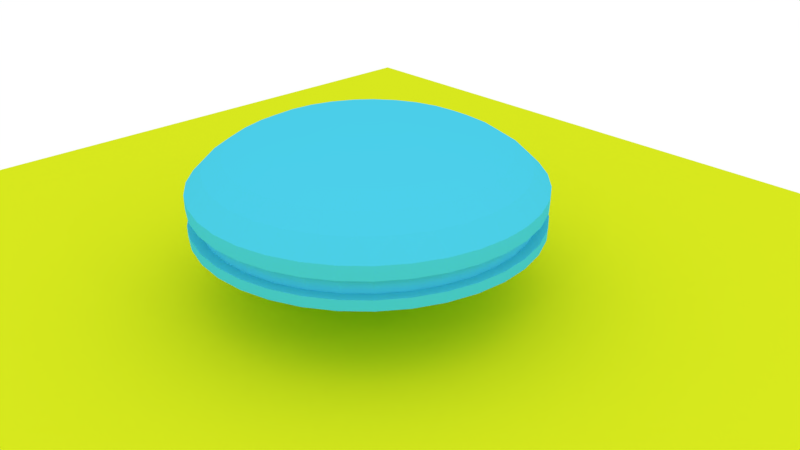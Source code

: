 # Source: clothingModel.blend  (saved by Blender 2.79.0; exported with 4.5.12 LTS)
import bpy
from mathutils import Matrix  # noqa: F401  (used for matrix-valued properties, if any)

bpy.ops.wm.read_factory_settings(use_empty=True)
scene = bpy.context.scene
scene.name = 'Scene'

# ---- collections
col_collection_1 = bpy.data.collections.new('Collection 1'); scene.collection.children.link(col_collection_1)

# ---- materials (node trees are filled in below, after node groups)
mat_material_001 = bpy.data.materials.new('Material.001')
mat_material_001.alpha_threshold = 0.0
mat_material_001.use_transparent_shadow = False
mat_material_001.diffuse_color = (0.06953, 0.6071, 0.8, 1.0)
mat_material_001.roughness = 0.5
mat_material_002 = bpy.data.materials.new('Material.002')
mat_material_002.alpha_threshold = 0.0
mat_material_002.use_transparent_shadow = False
mat_material_002.diffuse_color = (0.6841, 0.8, 0.01289, 1.0)
mat_material_002.roughness = 0.5

# ---- material node trees

# ---- world
world_world = bpy.data.worlds.new('World'); scene.world = world_world
world_world.color = (1.0, 1.0, 1.0)
world_world.use_sun_shadow = False
world_world.sun_shadow_jitter_overblur = 0.0
world_world.cycles.sampling_method = 'MANUAL'

# ---- cameras
cam_camera = bpy.data.cameras.new('Camera')
cam_camera.clip_end = 100.0
cam_camera.lens = 35.0
cam_camera.sensor_width = 32.0
cam_camera.sensor_height = 18.0
cam_camera.ortho_scale = 7.314
cam_camera.dof.focus_distance = 0.0
cam_camera.dof.aperture_fstop = 128.0

# ---- lights
light_point = bpy.data.lights.new('Point', 'POINT')
light_point.transmission_factor = 0.0
light_point.energy = 100.0
light_point.shadow_buffer_clip_start = 0.5
light_point.shadow_soft_size = 0.1
light_point.shadow_maximum_resolution = 0.006
light_point.use_absolute_resolution = True
light_lamp = bpy.data.lights.new('Lamp', 'POINT')
light_lamp.transmission_factor = 0.0
light_lamp.cutoff_distance = 30.0
light_lamp.energy = 100.0
light_lamp.shadow_buffer_clip_start = 1.001
light_lamp.shadow_soft_size = 0.1
light_lamp.shadow_maximum_resolution = 0.006
light_lamp.use_absolute_resolution = True

# ---- meshes
me_model2 = bpy.data.meshes.new('Model2')
me_model2.from_pydata([(-4.342, -24.62, -5.0), (-4.342, 24.62, -5.0), (0.0, 25.0, -5.0), (0.0, 25.0, -3.5), (0.0, -25.0, -5.0), (4.342, 24.62, -5.0), (4.342, 24.62, -3.5), (-8.551, -23.49, -5.0), (-8.551, 23.49, -5.0), (-4.342, 24.62, -3.5), (-12.5, -21.65, -5.0), (-12.5, 21.65, -5.0), (-8.551, 23.49, -3.5), (-16.07, -19.15, -5.0), (-16.07, 19.15, -5.0), (-12.5, 21.65, -3.5), (-19.15, -16.07, -5.0), (-19.15, 16.07, -5.0), (-16.07, 19.15, -3.5), (-21.65, -12.5, -5.0), (-21.65, 12.5, -5.0), (-19.15, 16.07, -3.5), (-23.49, -8.551, -5.0), (-23.49, 8.551, -5.0), (-21.65, 12.5, -3.5), (-24.62, -4.342, -5.0), (-24.62, 4.342, -5.0), (-23.49, 8.551, -3.5), (-25.0, -1.225e-15, -5.0), (-24.62, 4.342, -3.5), (-25.0, -9.491e-16, -3.5), (-24.62, -4.342, -3.5), (-23.49, -8.551, -3.5), (-21.65, -12.5, -3.5), (-19.15, -16.07, -3.5), (-16.07, -19.15, -3.5), (-12.5, -21.65, -3.5), (-8.551, -23.49, -3.5), (-4.342, -24.62, -3.5), (4.342, -24.62, -5.0), (0.0, -25.0, -3.5), (8.551, 23.49, -5.0), (8.551, -23.49, -5.0), (4.342, -24.62, -3.5), (12.5, 21.65, -5.0), (12.5, -21.65, -5.0), (8.551, -23.49, -3.5), (16.07, 19.15, -5.0), (16.07, -19.15, -5.0), (12.5, -21.65, -3.5), (19.15, 16.07, -5.0), (19.15, -16.07, -5.0), (16.07, -19.15, -3.5), (21.65, 12.5, -5.0), (21.65, -12.5, -5.0), (19.15, -16.07, -3.5), (23.49, 8.551, -5.0), (23.49, -8.551, -5.0), (21.65, -12.5, -3.5), (24.62, 4.342, -5.0), (24.62, -4.342, -5.0), (23.49, -8.551, -3.5), (25.0, -1.225e-15, -5.0), (24.62, -4.342, -3.5), (25.0, -9.491e-16, -3.5), (24.62, 4.342, -3.5), (23.49, 8.551, -3.5), (21.65, 12.5, -3.5), (19.15, 16.07, -3.5), (16.07, 19.15, -3.5), (12.5, 21.65, -3.5), (8.551, 23.49, -3.5), (-3.944e-31, -23.5, -3.5), (-4.081, -23.14, -3.5), (8.037, -22.08, -3.5), (4.081, -23.14, -3.5), (11.75, -20.35, -3.5), (15.11, -18.0, -3.5), (18.0, -15.11, -3.5), (20.35, -11.75, -3.5), (22.08, -8.038, -3.5), (23.5, -1.259e-15, -3.5), (23.14, -4.08, -3.5), (23.14, 4.08, -3.5), (20.35, 11.75, -3.5), (22.08, 8.038, -3.5), (18.0, 15.11, -3.5), (15.11, 18.0, -3.5), (11.75, 20.35, -3.5), (8.037, 22.08, -3.5), (4.081, 23.14, -3.5), (0.0, 23.5, -3.5), (-8.037, -22.08, -3.5), (-11.75, -20.35, -3.5), (-15.11, -18.0, -3.5), (-18.0, -15.11, -3.5), (-20.35, -11.75, -3.5), (-23.14, -4.08, -3.5), (-22.08, -8.038, -3.5), (-23.5, -1.259e-15, -3.5), (-22.08, 8.038, -3.5), (-23.14, 4.08, -3.5), (-20.35, 11.75, -3.5), (-18.0, 15.11, -3.5), (-15.11, 18.0, -3.5), (-11.75, 20.35, -3.5), (-8.037, 22.08, -3.5), (-4.081, 23.14, -3.5), (0.0, 23.5, -1.0), (4.081, 23.14, -1.0), (-4.081, 23.14, -1.0), (-8.037, 22.08, -1.0), (-11.75, 20.35, -1.0), (-15.11, 18.0, -1.0), (-18.0, 15.11, -1.0), (-20.35, 11.75, -1.0), (-22.08, 8.038, -1.0), (-23.14, 4.08, -1.0), (-23.5, -7.994e-16, -1.0), (-23.14, -4.08, -1.0), (-22.08, -8.038, -1.0), (-20.35, -11.75, -1.0), (-18.0, -15.11, -1.0), (-15.11, -18.0, -1.0), (-11.75, -20.35, -1.0), (-8.037, -22.08, -1.0), (-4.081, -23.14, -1.0), (3.944e-31, -23.5, -1.0), (4.081, -23.14, -1.0), (8.037, -22.08, -1.0), (11.75, -20.35, -1.0), (15.11, -18.0, -1.0), (18.0, -15.11, -1.0), (20.35, -11.75, -1.0), (22.08, -8.038, -1.0), (23.14, -4.08, -1.0), (23.5, -7.994e-16, -1.0), (23.14, 4.08, -1.0), (22.08, 8.038, -1.0), (20.35, 11.75, -1.0), (18.0, 15.11, -1.0), (15.11, 18.0, -1.0), (11.75, 20.35, -1.0), (8.037, 22.08, -1.0), (0.0, -25.0, -1.0), (-4.342, -24.62, -1.0), (4.342, -24.62, -1.0), (8.551, -23.49, -1.0), (12.5, -21.65, -1.0), (16.07, -19.15, -1.0), (19.15, -16.07, -1.0), (21.65, -12.5, -1.0), (23.49, -8.551, -1.0), (23.49, 8.551, -1.0), (24.62, 4.342, -1.0), (21.65, 12.5, -1.0), (19.15, 16.07, -1.0), (16.07, 19.15, -1.0), (12.5, 21.65, -1.0), (8.551, 23.49, -1.0), (4.342, 24.62, -1.0), (0.0, 25.0, -1.0), (-8.551, -23.49, -1.0), (-12.5, -21.65, -1.0), (-16.07, -19.15, -1.0), (-19.15, -16.07, -1.0), (-21.65, -12.5, -1.0), (-23.49, -8.551, -1.0), (-23.49, 8.551, -1.0), (-24.62, -4.342, -1.0), (-21.65, 12.5, -1.0), (-19.15, 16.07, -1.0), (-16.07, 19.15, -1.0), (-12.5, 21.65, -1.0), (-8.551, 23.49, -1.0), (-4.342, 24.62, -1.0), (3.062e-15, 25.0, 1.0), (4.341, 24.62, 1.0), (-4.341, 24.62, 1.0), (-8.551, 23.49, 1.0), (-12.5, 21.65, 1.0), (-16.07, 19.15, 1.0), (-19.15, 16.07, 1.0), (-21.65, 12.5, 1.0), (-24.62, 4.342, -1.0), (-23.49, 8.551, 1.0), (-25.0, -4.899e-16, -1.0), (-24.62, 4.341, 1.0), (-25.0, 2.939e-15, 1.0), (-24.62, -4.341, 1.0), (-23.49, -8.551, 1.0), (-21.65, -12.5, 1.0), (-19.15, -16.07, 1.0), (-16.07, -19.15, 1.0), (-12.5, -21.65, 1.0), (-8.551, -23.49, 1.0), (-4.341, -24.62, 1.0), (0.0, -25.0, 1.0), (4.341, -24.62, 1.0), (8.551, -23.49, 1.0), (12.5, -21.65, 1.0), (16.07, -19.15, 1.0), (19.15, -16.07, 1.0), (21.65, -12.5, 1.0), (24.62, -4.342, -1.0), (23.49, -8.551, 1.0), (25.0, -4.899e-16, -1.0), (24.62, -4.341, 1.0), (25.0, -3.184e-15, 1.0), (24.62, 4.341, 1.0), (23.49, 8.551, 1.0), (21.65, 12.5, 1.0), (19.15, 16.07, 1.0), (16.07, 19.15, 1.0), (12.5, 21.65, 1.0), (8.551, 23.49, 1.0), (-2.774e-15, -22.65, 3.415), (-4.402, -22.13, 3.49), (4.402, -22.13, 3.49), (1.728e-14, -22.57, 3.486), (8.635, -20.85, 3.49), (12.54, -18.76, 3.49), (15.96, -15.96, 3.49), (18.76, -12.54, 3.49), (20.85, -8.635, 3.49), (22.13, -4.402, 3.49), (22.57, 5.196e-15, 3.49), (22.13, 4.402, 3.49), (20.85, 8.635, 3.49), (18.76, 12.54, 3.49), (15.96, 15.96, 3.49), (12.54, 18.76, 3.49), (8.635, 20.85, 3.49), (4.402, 22.13, 3.49), (0.0, 22.65, 3.415), (0.662, 3.328, 9.846), (0.0, 3.31, 9.853), (0.0, 4.93e-32, 10.0), (-0.662, 3.328, 9.846), (1.299, 3.135, 9.846), (1.885, 2.822, 9.846), (2.4, 2.4, 9.846), (2.822, 1.885, 9.846), (3.135, 1.299, 9.846), (3.328, 0.662, 9.846), (3.394, 1.795e-16, 9.846), (3.328, -0.662, 9.846), (3.135, -1.299, 9.846), (2.822, -1.885, 9.846), (2.4, -2.4, 9.846), (1.885, -2.822, 9.846), (1.299, -3.135, 9.846), (0.662, -3.328, 9.846), (1.065e-15, -3.31, 9.853), (-0.662, -3.328, 9.846), (-1.299, 3.135, 9.846), (-1.885, 2.822, 9.846), (-2.4, 2.4, 9.846), (-2.822, 1.885, 9.846), (-3.135, 1.299, 9.846), (-3.328, 0.662, 9.846), (-3.394, -5.74e-16, 9.846), (-3.328, -0.662, 9.846), (-3.135, -1.299, 9.846), (-2.822, -1.885, 9.846), (-2.4, -2.4, 9.846), (-1.885, -2.822, 9.846), (-1.299, -3.135, 9.846), (0.0, 5.201, 9.649), (-1.323, 6.649, 9.418), (1.323, 6.649, 9.418), (0.0, 6.734, 9.425), (2.594, 6.264, 9.418), (3.767, 5.637, 9.418), (4.794, 4.794, 9.418), (5.637, 3.767, 9.418), (6.264, 2.594, 9.418), (6.649, 1.323, 9.418), (6.78, 3.081e-16, 9.418), (6.649, -1.323, 9.418), (6.264, -2.594, 9.418), (5.637, -3.767, 9.418), (4.794, -4.794, 9.418), (3.767, -5.637, 9.418), (2.594, -6.264, 9.418), (1.323, -6.649, 9.418), (1.673e-15, -5.201, 9.649), (6.359e-15, -19.77, 5.407), (-3.857, -19.39, 5.409), (3.857, -19.39, 5.409), (7.565, -18.26, 5.409), (10.98, -16.44, 5.409), (13.98, -13.98, 5.409), (16.44, -10.98, 5.409), (18.26, -7.565, 5.409), (19.39, -3.857, 5.409), (19.77, 3.671e-16, 5.409), (19.39, 3.857, 5.409), (18.26, 7.565, 5.409), (16.44, 10.98, 5.409), (13.98, 13.98, 5.409), (10.98, 16.44, 5.409), (7.565, 18.26, 5.409), (0.0, 22.57, 3.486), (3.857, 19.39, 5.409), (0.0, 19.77, 5.407), (-4.402, 22.13, 3.49), (3.26, 16.39, 6.849), (0.0, 19.73, 5.429), (-3.857, 19.39, 5.409), (6.346e-15, -19.73, 5.429), (-3.26, -16.39, 6.849), (3.26, -16.39, 6.849), (1.284e-14, -16.77, 6.825), (6.395, -15.44, 6.849), (9.284, -13.89, 6.849), (11.82, -11.82, 6.849), (13.89, -9.284, 6.849), (15.44, -6.395, 6.849), (16.39, -3.26, 6.849), (16.71, 4.443e-16, 6.849), (16.39, 3.26, 6.849), (15.44, 6.395, 6.849), (13.89, 9.284, 6.849), (11.82, 11.82, 6.849), (9.284, 13.89, 6.849), (6.395, 15.44, 6.849), (0.0, 16.77, 6.825), (5.143e-15, -15.99, 7.12), (-2.629, -13.22, 7.928), (2.629, -13.22, 7.928), (4.381e-15, -13.62, 7.886), (5.156, -12.45, 7.928), (7.486, -11.2, 7.928), (9.528, -9.528, 7.928), (11.2, -7.486, 7.928), (12.45, -5.156, 7.928), (13.22, -2.629, 7.928), (13.47, 4.444e-16, 7.928), (13.22, 2.629, 7.928), (12.45, 5.156, 7.928), (11.2, 7.486, 7.928), (9.528, 9.528, 7.928), (7.486, 11.2, 7.928), (5.156, 12.45, 7.928), (2.629, 13.22, 7.928), (0.0, 15.99, 7.12), (-3.26, 16.39, 6.849), (0.0, 13.62, 7.886), (3.545e-15, -11.02, 8.563), (-1.979, -9.95, 8.765), (1.979, -9.95, 8.765), (3.269e-15, -10.16, 8.76), (3.882, -9.373, 8.765), (5.636, -8.435, 8.765), (7.173, -7.173, 8.765), (8.435, -5.636, 8.765), (9.373, -3.882, 8.765), (9.95, -1.979, 8.765), (10.14, 3.942e-16, 8.765), (9.95, 1.979, 8.765), (9.373, 3.882, 8.765), (8.435, 5.636, 8.765), (7.173, 7.173, 8.765), (5.636, 8.435, 8.765), (3.882, 9.373, 8.765), (1.979, 9.95, 8.765), (0.0, 11.02, 8.563), (-2.629, 13.22, 7.928), (0.0, 10.16, 8.76), (2.166e-15, -6.734, 9.425), (-1.323, -6.649, 9.418), (-1.979, 9.95, 8.765), (-8.635, 20.85, 3.49), (-12.54, 18.76, 3.49), (-15.96, 15.96, 3.49), (-18.76, 12.54, 3.49), (-20.85, 8.635, 3.49), (-22.13, 4.402, 3.49), (-22.57, 1.858e-16, 3.49), (-22.13, -4.402, 3.49), (-20.85, -8.635, 3.49), (-18.76, -12.54, 3.49), (-15.96, -15.96, 3.49), (-12.54, -18.76, 3.49), (-8.635, -20.85, 3.49), (-7.565, 18.26, 5.409), (-10.98, 16.44, 5.409), (-13.98, 13.98, 5.409), (-16.44, 10.98, 5.409), (-18.26, 7.565, 5.409), (-19.39, 3.857, 5.409), (-19.77, -4.023e-15, 5.409), (-19.39, -3.857, 5.409), (-18.26, -7.565, 5.409), (-16.44, -10.98, 5.409), (-13.98, -13.98, 5.409), (-10.98, -16.44, 5.409), (-7.565, -18.26, 5.409), (-6.395, 15.44, 6.849), (-9.284, 13.89, 6.849), (-11.82, 11.82, 6.849), (-13.89, 9.284, 6.849), (-15.44, 6.395, 6.849), (-16.39, 3.26, 6.849), (-16.71, -3.266e-15, 6.849), (-16.39, -3.26, 6.849), (-15.44, -6.395, 6.849), (-13.89, -9.284, 6.849), (-11.82, -11.82, 6.849), (-9.284, -13.89, 6.849), (-6.395, -15.44, 6.849), (-5.156, 12.45, 7.928), (-7.486, 11.2, 7.928), (-9.528, 9.528, 7.928), (-11.2, 7.486, 7.928), (-12.45, 5.156, 7.928), (-13.22, 2.629, 7.928), (-13.47, -2.547e-15, 7.928), (-13.22, -2.629, 7.928), (-12.45, -5.156, 7.928), (-11.2, -7.486, 7.928), (-9.528, -9.528, 7.928), (-7.486, -11.2, 7.928), (-5.156, -12.45, 7.928), (-3.882, 9.373, 8.765), (-5.636, 8.435, 8.765), (-7.173, 7.173, 8.765), (-8.435, 5.636, 8.765), (-9.373, 3.882, 8.765), (-9.95, 1.979, 8.765), (-10.14, -1.858e-15, 8.765), (-9.95, -1.979, 8.765), (-9.373, -3.882, 8.765), (-8.435, -5.636, 8.765), (-7.173, -7.173, 8.765), (-5.636, -8.435, 8.765), (-3.882, -9.373, 8.765), (-2.594, 6.264, 9.418), (-3.767, 5.637, 9.418), (-4.794, 4.794, 9.418), (-5.637, 3.767, 9.418), (-6.264, 2.594, 9.418), (-6.649, 1.323, 9.418), (-6.78, -1.197e-15, 9.418), (-6.649, -1.323, 9.418), (-6.264, -2.594, 9.418), (-5.637, -3.767, 9.418), (-4.794, -4.794, 9.418), (-3.767, -5.637, 9.418), (-2.594, -6.264, 9.418)], [], [(0, 1, 2), (3, 2, 1), (4, 0, 2), (5, 4, 2), (6, 5, 2), (3, 6, 2), (7, 8, 1), (9, 1, 8), (0, 7, 1), (9, 3, 1), (10, 11, 8), (12, 8, 11), (7, 10, 8), (9, 8, 12), (13, 14, 11), (15, 11, 14), (10, 13, 11), (12, 11, 15), (16, 17, 14), (18, 14, 17), (13, 16, 14), (15, 14, 18), (19, 20, 17), (21, 17, 20), (16, 19, 17), (18, 17, 21), (22, 23, 20), (24, 20, 23), (19, 22, 20), (21, 20, 24), (25, 26, 23), (27, 23, 26), (22, 25, 23), (24, 23, 27), (25, 28, 26), (29, 26, 28), (27, 26, 29), (30, 28, 25), (29, 28, 30), (31, 25, 22), (30, 25, 31), (32, 22, 19), (31, 22, 32), (33, 19, 16), (32, 19, 33), (34, 16, 13), (33, 16, 34), (35, 13, 10), (34, 13, 35), (36, 10, 7), (35, 10, 36), (37, 7, 0), (36, 7, 37), (38, 0, 4), (37, 0, 38), (5, 39, 4), (40, 4, 39), (38, 4, 40), (41, 42, 39), (43, 39, 42), (5, 41, 39), (43, 40, 39), (44, 45, 42), (46, 42, 45), (41, 44, 42), (46, 43, 42), (47, 48, 45), (49, 45, 48), (44, 47, 45), (49, 46, 45), (50, 51, 48), (52, 48, 51), (47, 50, 48), (52, 49, 48), (53, 54, 51), (55, 51, 54), (50, 53, 51), (55, 52, 51), (56, 57, 54), (58, 54, 57), (53, 56, 54), (58, 55, 54), (59, 60, 57), (61, 57, 60), (56, 59, 57), (61, 58, 57), (59, 62, 60), (63, 60, 62), (63, 61, 60), (64, 62, 59), (64, 63, 62), (65, 59, 56), (65, 64, 59), (66, 56, 53), (66, 65, 56), (67, 53, 50), (67, 66, 53), (68, 50, 47), (68, 67, 50), (69, 47, 44), (69, 68, 47), (70, 44, 41), (70, 69, 44), (71, 41, 5), (71, 70, 41), (6, 71, 5), (72, 40, 43), (73, 38, 40), (72, 73, 40), (74, 43, 46), (75, 72, 43), (74, 75, 43), (76, 46, 49), (76, 74, 46), (77, 49, 52), (77, 76, 49), (78, 52, 55), (78, 77, 52), (79, 55, 58), (79, 78, 55), (80, 58, 61), (80, 79, 58), (81, 61, 63), (82, 80, 61), (81, 82, 61), (65, 63, 64), (66, 63, 65), (81, 63, 66), (83, 66, 67), (83, 81, 66), (84, 67, 68), (85, 83, 67), (84, 85, 67), (86, 68, 69), (86, 84, 68), (87, 69, 70), (87, 86, 69), (88, 70, 71), (88, 87, 70), (89, 71, 6), (89, 88, 71), (90, 6, 3), (90, 89, 6), (91, 3, 9), (90, 3, 91), (92, 37, 38), (73, 92, 38), (93, 36, 37), (92, 93, 37), (94, 35, 36), (93, 94, 36), (95, 34, 35), (94, 95, 35), (96, 33, 34), (95, 96, 34), (97, 32, 33), (98, 97, 33), (96, 98, 33), (29, 31, 32), (99, 29, 32), (97, 99, 32), (29, 30, 31), (99, 27, 29), (100, 24, 27), (101, 100, 27), (99, 101, 27), (102, 21, 24), (100, 102, 24), (103, 18, 21), (102, 103, 21), (104, 15, 18), (103, 104, 18), (105, 12, 15), (104, 105, 15), (106, 9, 12), (105, 106, 12), (107, 91, 9), (106, 107, 9), (108, 91, 107), (109, 90, 91), (108, 109, 91), (110, 107, 106), (110, 108, 107), (111, 106, 105), (110, 106, 111), (112, 105, 104), (111, 105, 112), (113, 104, 103), (112, 104, 113), (114, 103, 102), (113, 103, 114), (115, 102, 100), (114, 102, 115), (116, 100, 101), (115, 100, 116), (117, 101, 99), (116, 101, 117), (118, 99, 97), (117, 99, 118), (119, 97, 98), (118, 97, 119), (120, 98, 96), (119, 98, 120), (121, 96, 95), (120, 96, 121), (122, 95, 94), (121, 95, 122), (123, 94, 93), (122, 94, 123), (124, 93, 92), (123, 93, 124), (125, 92, 73), (124, 92, 125), (126, 73, 72), (125, 73, 126), (127, 72, 75), (126, 72, 127), (128, 75, 74), (128, 127, 75), (129, 74, 76), (129, 128, 74), (130, 76, 77), (130, 129, 76), (131, 77, 78), (131, 130, 77), (132, 78, 79), (132, 131, 78), (133, 79, 80), (133, 132, 79), (134, 80, 82), (134, 133, 80), (135, 82, 81), (135, 134, 82), (136, 81, 83), (136, 135, 81), (137, 83, 85), (137, 136, 83), (138, 85, 84), (138, 137, 85), (139, 84, 86), (139, 138, 84), (140, 86, 87), (140, 139, 86), (141, 87, 88), (141, 140, 87), (142, 88, 89), (142, 141, 88), (143, 89, 90), (143, 142, 89), (109, 143, 90), (144, 127, 128), (145, 126, 127), (144, 145, 127), (146, 128, 129), (146, 144, 128), (147, 129, 130), (147, 146, 129), (148, 130, 131), (148, 147, 130), (149, 131, 132), (149, 148, 131), (150, 132, 133), (150, 149, 132), (151, 133, 134), (151, 150, 133), (151, 134, 135), (152, 135, 136), (152, 151, 135), (153, 136, 137), (154, 152, 136), (153, 154, 136), (153, 137, 138), (155, 138, 139), (155, 153, 138), (156, 139, 140), (156, 155, 139), (157, 140, 141), (157, 156, 140), (158, 141, 142), (158, 157, 141), (159, 142, 143), (159, 158, 142), (160, 143, 109), (160, 159, 143), (160, 109, 108), (161, 108, 110), (160, 108, 161), (145, 125, 126), (162, 124, 125), (145, 162, 125), (163, 123, 124), (162, 163, 124), (164, 122, 123), (163, 164, 123), (165, 121, 122), (164, 165, 122), (166, 120, 121), (165, 166, 121), (167, 119, 120), (166, 167, 120), (167, 118, 119), (168, 117, 118), (169, 168, 118), (167, 169, 118), (170, 116, 117), (168, 170, 117), (170, 115, 116), (171, 114, 115), (170, 171, 115), (172, 113, 114), (171, 172, 114), (173, 112, 113), (172, 173, 113), (174, 111, 112), (173, 174, 112), (175, 110, 111), (174, 175, 111), (175, 161, 110), (176, 161, 175), (177, 160, 161), (176, 177, 161), (178, 175, 174), (178, 176, 175), (179, 174, 173), (179, 178, 174), (180, 173, 172), (180, 179, 173), (181, 172, 171), (181, 180, 172), (182, 171, 170), (182, 181, 171), (183, 170, 168), (183, 182, 170), (169, 184, 168), (185, 168, 184), (185, 183, 168), (169, 186, 184), (187, 184, 186), (187, 185, 184), (188, 186, 169), (188, 187, 186), (189, 169, 167), (189, 188, 169), (190, 167, 166), (190, 189, 167), (191, 166, 165), (191, 190, 166), (192, 165, 164), (192, 191, 165), (193, 164, 163), (193, 192, 164), (194, 163, 162), (194, 193, 163), (195, 162, 145), (195, 194, 162), (196, 145, 144), (196, 195, 145), (197, 144, 146), (196, 144, 197), (198, 146, 147), (198, 197, 146), (199, 147, 148), (199, 198, 147), (200, 148, 149), (200, 199, 148), (201, 149, 150), (201, 200, 149), (202, 150, 151), (202, 201, 150), (203, 151, 152), (203, 202, 151), (154, 204, 152), (205, 152, 204), (205, 203, 152), (154, 206, 204), (207, 204, 206), (207, 205, 204), (208, 206, 154), (208, 207, 206), (209, 154, 153), (209, 208, 154), (210, 153, 155), (210, 209, 153), (211, 155, 156), (211, 210, 155), (212, 156, 157), (212, 211, 156), (213, 157, 158), (213, 212, 157), (214, 158, 159), (214, 213, 158), (215, 159, 160), (215, 214, 159), (177, 215, 160), (216, 197, 198), (217, 197, 216), (217, 196, 197), (218, 198, 199), (219, 216, 198), (218, 219, 198), (220, 199, 200), (220, 218, 199), (221, 200, 201), (221, 220, 200), (222, 201, 202), (222, 221, 201), (223, 202, 203), (223, 222, 202), (224, 203, 205), (224, 223, 203), (225, 205, 207), (225, 224, 205), (225, 207, 208), (226, 208, 209), (226, 225, 208), (227, 209, 210), (227, 226, 209), (228, 210, 211), (228, 227, 210), (229, 211, 212), (229, 228, 211), (230, 212, 213), (230, 229, 212), (231, 213, 214), (231, 230, 213), (232, 214, 215), (232, 231, 214), (233, 215, 177), (233, 232, 215), (233, 177, 176), (234, 233, 176), (178, 234, 176), (235, 236, 237), (238, 237, 236), (239, 235, 237), (240, 239, 237), (241, 240, 237), (242, 241, 237), (243, 242, 237), (244, 243, 237), (245, 244, 237), (246, 245, 237), (247, 246, 237), (248, 247, 237), (249, 248, 237), (250, 249, 237), (251, 250, 237), (252, 251, 237), (253, 252, 237), (254, 253, 237), (255, 237, 238), (256, 237, 255), (257, 237, 256), (258, 237, 257), (259, 237, 258), (260, 237, 259), (261, 237, 260), (262, 237, 261), (263, 237, 262), (264, 237, 263), (265, 237, 264), (266, 237, 265), (267, 237, 266), (254, 237, 267), (268, 236, 235), (269, 236, 268), (238, 236, 269), (270, 235, 239), (270, 271, 235), (268, 235, 271), (272, 239, 240), (270, 239, 272), (273, 240, 241), (272, 240, 273), (274, 241, 242), (273, 241, 274), (275, 242, 243), (274, 242, 275), (276, 243, 244), (275, 243, 276), (277, 244, 245), (276, 244, 277), (278, 245, 246), (277, 245, 278), (279, 246, 247), (278, 246, 279), (280, 247, 248), (279, 247, 280), (281, 248, 249), (280, 248, 281), (282, 249, 250), (281, 249, 282), (283, 250, 251), (282, 250, 283), (284, 251, 252), (283, 251, 284), (285, 252, 253), (284, 252, 285), (286, 285, 253), (254, 286, 253), (217, 216, 219), (287, 219, 218), (288, 219, 287), (288, 217, 219), (289, 218, 220), (289, 287, 218), (290, 220, 221), (290, 289, 220), (291, 221, 222), (291, 290, 221), (292, 222, 223), (292, 291, 222), (293, 223, 224), (293, 292, 223), (294, 224, 225), (294, 293, 224), (295, 225, 226), (295, 294, 225), (296, 226, 227), (296, 295, 226), (297, 227, 228), (297, 296, 227), (298, 228, 229), (298, 297, 228), (299, 229, 230), (299, 298, 229), (300, 230, 231), (300, 299, 230), (301, 231, 232), (301, 300, 231), (302, 232, 233), (302, 301, 232), (234, 303, 233), (304, 233, 303), (304, 302, 233), (178, 303, 234), (304, 303, 305), (306, 305, 303), (306, 303, 178), (307, 304, 305), (307, 305, 308), (309, 308, 305), (309, 305, 306), (310, 287, 289), (311, 287, 310), (311, 288, 287), (312, 289, 290), (313, 310, 289), (312, 313, 289), (314, 290, 291), (314, 312, 290), (315, 291, 292), (315, 314, 291), (316, 292, 293), (316, 315, 292), (317, 293, 294), (317, 316, 293), (318, 294, 295), (318, 317, 294), (319, 295, 296), (319, 318, 295), (320, 296, 297), (320, 319, 296), (321, 297, 298), (321, 320, 297), (322, 298, 299), (322, 321, 298), (323, 299, 300), (323, 322, 299), (324, 300, 301), (324, 323, 300), (325, 301, 302), (325, 324, 301), (326, 302, 304), (326, 325, 302), (307, 326, 304), (327, 307, 308), (309, 327, 308), (311, 310, 313), (328, 313, 312), (329, 313, 328), (329, 311, 313), (330, 312, 314), (331, 328, 312), (330, 331, 312), (332, 314, 315), (332, 330, 314), (333, 315, 316), (333, 332, 315), (334, 316, 317), (334, 333, 316), (335, 317, 318), (335, 334, 317), (336, 318, 319), (336, 335, 318), (337, 319, 320), (337, 336, 319), (338, 320, 321), (338, 337, 320), (339, 321, 322), (339, 338, 321), (340, 322, 323), (340, 339, 322), (341, 323, 324), (341, 340, 323), (342, 324, 325), (342, 341, 324), (343, 325, 326), (343, 342, 325), (344, 326, 307), (344, 343, 326), (345, 307, 327), (345, 344, 307), (345, 327, 346), (347, 346, 327), (347, 327, 309), (348, 345, 346), (347, 348, 346), (329, 328, 331), (349, 331, 330), (350, 331, 349), (350, 329, 331), (351, 330, 332), (352, 349, 330), (351, 352, 330), (353, 332, 333), (353, 351, 332), (354, 333, 334), (354, 353, 333), (355, 334, 335), (355, 354, 334), (356, 335, 336), (356, 355, 335), (357, 336, 337), (357, 356, 336), (358, 337, 338), (358, 357, 337), (359, 338, 339), (359, 358, 338), (360, 339, 340), (360, 359, 339), (361, 340, 341), (361, 360, 340), (362, 341, 342), (362, 361, 341), (363, 342, 343), (363, 362, 342), (364, 343, 344), (364, 363, 343), (365, 344, 345), (365, 364, 344), (366, 345, 348), (366, 365, 345), (366, 348, 367), (368, 367, 348), (368, 348, 347), (369, 366, 367), (368, 369, 367), (350, 349, 352), (370, 352, 351), (371, 352, 370), (371, 350, 352), (285, 351, 353), (285, 370, 351), (284, 353, 354), (284, 285, 353), (283, 354, 355), (283, 284, 354), (282, 355, 356), (282, 283, 355), (281, 356, 357), (281, 282, 356), (280, 357, 358), (280, 281, 357), (279, 358, 359), (279, 280, 358), (278, 359, 360), (278, 279, 359), (277, 360, 361), (277, 278, 360), (276, 361, 362), (276, 277, 361), (275, 362, 363), (275, 276, 362), (274, 363, 364), (274, 275, 363), (273, 364, 365), (273, 274, 364), (272, 365, 366), (272, 273, 365), (270, 366, 369), (270, 272, 366), (270, 369, 271), (372, 271, 369), (372, 369, 368), (269, 268, 271), (269, 271, 372), (286, 370, 285), (254, 370, 286), (254, 371, 370), (306, 178, 179), (373, 179, 180), (373, 306, 179), (374, 180, 181), (374, 373, 180), (375, 181, 182), (375, 374, 181), (376, 182, 183), (376, 375, 182), (377, 183, 185), (377, 376, 183), (378, 185, 187), (378, 377, 185), (378, 187, 188), (379, 188, 189), (379, 378, 188), (380, 189, 190), (380, 379, 189), (381, 190, 191), (381, 380, 190), (382, 191, 192), (382, 381, 191), (383, 192, 193), (383, 382, 192), (384, 193, 194), (384, 383, 193), (385, 194, 195), (385, 384, 194), (217, 195, 196), (217, 385, 195), (309, 306, 373), (386, 373, 374), (386, 309, 373), (387, 374, 375), (387, 386, 374), (388, 375, 376), (388, 387, 375), (389, 376, 377), (389, 388, 376), (390, 377, 378), (390, 389, 377), (391, 378, 379), (391, 390, 378), (392, 379, 380), (392, 391, 379), (393, 380, 381), (393, 392, 380), (394, 381, 382), (394, 393, 381), (395, 382, 383), (395, 394, 382), (396, 383, 384), (396, 395, 383), (397, 384, 385), (397, 396, 384), (398, 385, 217), (398, 397, 385), (288, 398, 217), (347, 309, 386), (399, 386, 387), (399, 347, 386), (400, 387, 388), (400, 399, 387), (401, 388, 389), (401, 400, 388), (402, 389, 390), (402, 401, 389), (403, 390, 391), (403, 402, 390), (404, 391, 392), (404, 403, 391), (405, 392, 393), (405, 404, 392), (406, 393, 394), (406, 405, 393), (407, 394, 395), (407, 406, 394), (408, 395, 396), (408, 407, 395), (409, 396, 397), (409, 408, 396), (410, 397, 398), (410, 409, 397), (411, 398, 288), (411, 410, 398), (311, 411, 288), (368, 347, 399), (412, 399, 400), (412, 368, 399), (413, 400, 401), (413, 412, 400), (414, 401, 402), (414, 413, 401), (415, 402, 403), (415, 414, 402), (416, 403, 404), (416, 415, 403), (417, 404, 405), (417, 416, 404), (418, 405, 406), (418, 417, 405), (419, 406, 407), (419, 418, 406), (420, 407, 408), (420, 419, 407), (421, 408, 409), (421, 420, 408), (422, 409, 410), (422, 421, 409), (423, 410, 411), (423, 422, 410), (424, 411, 311), (424, 423, 411), (329, 424, 311), (372, 368, 412), (425, 412, 413), (425, 372, 412), (426, 413, 414), (426, 425, 413), (427, 414, 415), (427, 426, 414), (428, 415, 416), (428, 427, 415), (429, 416, 417), (429, 428, 416), (430, 417, 418), (430, 429, 417), (431, 418, 419), (431, 430, 418), (432, 419, 420), (432, 431, 419), (433, 420, 421), (433, 432, 420), (434, 421, 422), (434, 433, 421), (435, 422, 423), (435, 434, 422), (436, 423, 424), (436, 435, 423), (437, 424, 329), (437, 436, 424), (350, 437, 329), (269, 372, 425), (438, 425, 426), (438, 269, 425), (439, 426, 427), (439, 438, 426), (440, 427, 428), (440, 439, 427), (441, 428, 429), (441, 440, 428), (442, 429, 430), (442, 441, 429), (443, 430, 431), (443, 442, 430), (444, 431, 432), (444, 443, 431), (445, 432, 433), (445, 444, 432), (446, 433, 434), (446, 445, 433), (447, 434, 435), (447, 446, 434), (448, 435, 436), (448, 447, 435), (449, 436, 437), (449, 448, 436), (450, 437, 350), (450, 449, 437), (371, 450, 350), (238, 269, 438), (255, 438, 439), (255, 238, 438), (256, 439, 440), (256, 255, 439), (257, 440, 441), (257, 256, 440), (258, 441, 442), (258, 257, 441), (259, 442, 443), (259, 258, 442), (260, 443, 444), (260, 259, 443), (261, 444, 445), (261, 260, 444), (262, 445, 446), (262, 261, 445), (263, 446, 447), (263, 262, 446), (264, 447, 448), (264, 263, 447), (265, 448, 449), (265, 264, 448), (266, 449, 450), (266, 265, 449), (267, 450, 371), (267, 266, 450), (254, 267, 371)])
me_model2.materials.append(mat_material_001)
me_model2.use_remesh_preserve_volume = False
me_model2.use_remesh_preserve_attributes = False
me_model2.use_mirror_vertex_groups = False
me_model2.update()
me_plane_001 = bpy.data.meshes.new('Plane.001')
me_plane_001.from_pydata([(-1.0, -1.0, 0.0), (1.0, -1.0, 0.0), (-1.0, 1.0, 0.0), (1.0, 1.0, 0.0), (-1.0, 0.0, 0.0), (0.0, -1.0, 0.0), (1.0, 0.0, 0.0), (0.0, 1.0, 0.0), (0.0, 0.0, 0.0), (-1.0, -0.5, 0.0), (0.5, -1.0, 0.0), (1.0, 0.5, 0.0), (-0.5, 1.0, 0.0), (-1.0, 0.5, 0.0), (-0.5, -1.0, 0.0), (1.0, -0.5, 0.0), (0.5, 1.0, 0.0), (0.0, 0.5, 0.0), (0.0, -0.5, 0.0), (-0.5, 0.0, 0.0), (0.5, 0.0, 0.0), (0.5, -0.5, 0.0), (-0.5, -0.5, 0.0), (-0.5, 0.5, 0.0), (0.5, 0.5, 0.0), (-1.0, -0.75, 0.0), (0.75, -1.0, 0.0), (1.0, 0.75, 0.0), (-0.75, 1.0, 0.0), (-1.0, 0.25, 0.0), (-0.25, -1.0, 0.0), (1.0, -0.25, 0.0), (0.25, 1.0, 0.0), (0.0, 0.75, 0.0), (0.0, -0.25, 0.0), (-0.75, 0.0, 0.0), (0.25, 0.0, 0.0), (-1.0, -0.25, 0.0), (0.25, -1.0, 0.0), (1.0, 0.25, 0.0), (-0.25, 1.0, 0.0), (-1.0, 0.75, 0.0), (-0.75, -1.0, 0.0), (1.0, -0.75, 0.0), (0.75, 1.0, 0.0), (0.0, 0.25, 0.0), (0.0, -0.75, 0.0), (-0.25, 0.0, 0.0), (0.75, 0.0, 0.0), (0.5, -0.25, 0.0), (0.5, -0.75, 0.0), (0.25, -0.5, 0.0), (0.75, -0.5, 0.0), (-0.5, -0.25, 0.0), (-0.5, -0.75, 0.0), (-0.75, -0.5, 0.0), (-0.25, -0.5, 0.0), (-0.5, 0.75, 0.0), (-0.5, 0.25, 0.0), (-0.75, 0.5, 0.0), (-0.25, 0.5, 0.0), (0.5, 0.75, 0.0), (0.5, 0.25, 0.0), (0.25, 0.5, 0.0), (0.75, 0.5, 0.0), (0.75, 0.25, 0.0), (0.25, 0.25, 0.0), (0.25, 0.75, 0.0), (-0.25, 0.25, 0.0), (-0.75, 0.25, 0.0), (-0.75, 0.75, 0.0), (-0.25, -0.75, 0.0), (-0.75, -0.75, 0.0), (-0.75, -0.25, 0.0), (0.75, -0.75, 0.0), (0.25, -0.75, 0.0), (0.25, -0.25, 0.0), (0.75, -0.25, 0.0), (-0.25, -0.25, 0.0), (-0.25, 0.75, 0.0), (0.75, 0.75, 0.0), (-1.0, -0.875, 0.0), (0.875, -1.0, 0.0), (1.0, 0.875, 0.0), (-0.875, 1.0, 0.0), (-1.0, 0.125, 0.0), (-0.125, -1.0, 0.0), (1.0, -0.125, 0.0), (0.125, 1.0, 0.0), (0.0, 0.875, 0.0), (0.0, -0.125, 0.0), (-0.875, 0.0, 0.0), (0.125, 0.0, 0.0), (-1.0, -0.375, 0.0), (0.375, -1.0, 0.0), (1.0, 0.375, 0.0), (-0.375, 1.0, 0.0), (-1.0, 0.625, 0.0), (-0.625, -1.0, 0.0), (1.0, -0.625, 0.0), (0.625, 1.0, 0.0), (0.0, 0.375, 0.0), (0.0, -0.625, 0.0), (-0.375, 0.0, 0.0), (0.625, 0.0, 0.0), (0.5, -0.125, 0.0), (0.5, -0.625, 0.0), (0.125, -0.5, 0.0), (0.625, -0.5, 0.0), (-0.5, -0.125, 0.0), (-0.5, -0.625, 0.0), (-0.875, -0.5, 0.0), (-0.375, -0.5, 0.0), (-0.5, 0.875, 0.0), (-0.5, 0.375, 0.0), (-0.875, 0.5, 0.0), (-0.375, 0.5, 0.0), (0.5, 0.875, 0.0), (0.5, 0.375, 0.0), (0.125, 0.5, 0.0), (0.625, 0.5, 0.0), (-1.0, -0.625, 0.0), (0.625, -1.0, 0.0), (1.0, 0.625, 0.0), (-0.625, 1.0, 0.0), (-1.0, 0.375, 0.0), (-0.375, -1.0, 0.0), (1.0, -0.375, 0.0), (0.375, 1.0, 0.0), (0.0, 0.625, 0.0), (0.0, -0.375, 0.0), (-0.625, 0.0, 0.0), (0.375, 0.0, 0.0), (-1.0, -0.125, 0.0), (0.125, -1.0, 0.0), (1.0, 0.125, 0.0), (-0.125, 1.0, 0.0), (-1.0, 0.875, 0.0), (-0.875, -1.0, 0.0), (1.0, -0.875, 0.0), (0.875, 1.0, 0.0), (0.0, 0.125, 0.0), (0.0, -0.875, 0.0), (-0.125, 0.0, 0.0), (0.875, 0.0, 0.0), (0.5, -0.375, 0.0), (0.5, -0.875, 0.0), (0.375, -0.5, 0.0), (0.875, -0.5, 0.0), (-0.5, -0.375, 0.0), (-0.5, -0.875, 0.0), (-0.625, -0.5, 0.0), (-0.125, -0.5, 0.0), (-0.5, 0.625, 0.0), (-0.5, 0.125, 0.0), (-0.625, 0.5, 0.0), (-0.125, 0.5, 0.0), (0.5, 0.625, 0.0), (0.5, 0.125, 0.0), (0.375, 0.5, 0.0), (0.875, 0.5, 0.0), (0.75, 0.375, 0.0), (0.75, 0.125, 0.0), (0.625, 0.25, 0.0), (0.875, 0.25, 0.0), (0.25, 0.375, 0.0), (0.25, 0.125, 0.0), (0.125, 0.25, 0.0), (0.375, 0.25, 0.0), (0.25, 0.875, 0.0), (0.25, 0.625, 0.0), (0.125, 0.75, 0.0), (0.375, 0.75, 0.0), (-0.25, 0.375, 0.0), (-0.25, 0.125, 0.0), (-0.375, 0.25, 0.0), (-0.125, 0.25, 0.0), (-0.75, 0.375, 0.0), (-0.75, 0.125, 0.0), (-0.875, 0.25, 0.0), (-0.625, 0.25, 0.0), (-0.75, 0.875, 0.0), (-0.75, 0.625, 0.0), (-0.875, 0.75, 0.0), (-0.625, 0.75, 0.0), (-0.25, -0.625, 0.0), (-0.25, -0.875, 0.0), (-0.375, -0.75, 0.0), (-0.125, -0.75, 0.0), (-0.75, -0.625, 0.0), (-0.75, -0.875, 0.0), (-0.875, -0.75, 0.0), (-0.625, -0.75, 0.0), (-0.75, -0.125, 0.0), (-0.75, -0.375, 0.0), (-0.875, -0.25, 0.0), (-0.625, -0.25, 0.0), (0.75, -0.625, 0.0), (0.75, -0.875, 0.0), (0.625, -0.75, 0.0), (0.875, -0.75, 0.0), (0.25, -0.625, 0.0), (0.25, -0.875, 0.0), (0.125, -0.75, 0.0), (0.375, -0.75, 0.0), (0.25, -0.125, 0.0), (0.25, -0.375, 0.0), (0.125, -0.25, 0.0), (0.375, -0.25, 0.0), (0.75, -0.125, 0.0), (0.75, -0.375, 0.0), (0.625, -0.25, 0.0), (0.875, -0.25, 0.0), (-0.25, -0.125, 0.0), (-0.25, -0.375, 0.0), (-0.375, -0.25, 0.0), (-0.125, -0.25, 0.0), (-0.25, 0.875, 0.0), (-0.25, 0.625, 0.0), (-0.375, 0.75, 0.0), (-0.125, 0.75, 0.0), (0.75, 0.875, 0.0), (0.75, 0.625, 0.0), (0.625, 0.75, 0.0), (0.875, 0.75, 0.0), (0.875, 0.625, 0.0), (0.625, 0.625, 0.0), (0.625, 0.875, 0.0), (-0.125, 0.625, 0.0), (-0.375, 0.625, 0.0), (-0.375, 0.875, 0.0), (-0.125, -0.375, 0.0), (-0.375, -0.375, 0.0), (-0.375, -0.125, 0.0), (0.875, -0.375, 0.0), (0.625, -0.375, 0.0), (0.625, -0.125, 0.0), (0.375, -0.375, 0.0), (0.125, -0.375, 0.0), (0.125, -0.125, 0.0), (0.375, -0.875, 0.0), (0.125, -0.875, 0.0), (0.125, -0.625, 0.0), (0.875, -0.875, 0.0), (0.625, -0.875, 0.0), (0.625, -0.625, 0.0), (-0.625, -0.375, 0.0), (-0.875, -0.375, 0.0), (-0.875, -0.125, 0.0), (-0.625, -0.875, 0.0), (-0.875, -0.875, 0.0), (-0.875, -0.625, 0.0), (-0.125, -0.875, 0.0), (-0.375, -0.875, 0.0), (-0.375, -0.625, 0.0), (-0.625, 0.625, 0.0), (-0.875, 0.625, 0.0), (-0.875, 0.875, 0.0), (-0.625, 0.125, 0.0), (-0.875, 0.125, 0.0), (-0.875, 0.375, 0.0), (-0.125, 0.125, 0.0), (-0.375, 0.125, 0.0), (-0.375, 0.375, 0.0), (0.375, 0.625, 0.0), (0.125, 0.625, 0.0), (0.125, 0.875, 0.0), (0.375, 0.125, 0.0), (0.125, 0.125, 0.0), (0.125, 0.375, 0.0), (0.875, 0.125, 0.0), (0.625, 0.125, 0.0), (0.625, 0.375, 0.0), (0.875, 0.375, 0.0), (0.375, 0.375, 0.0), (0.375, 0.875, 0.0), (-0.125, 0.375, 0.0), (-0.625, 0.375, 0.0), (-0.625, 0.875, 0.0), (-0.125, -0.625, 0.0), (-0.625, -0.625, 0.0), (-0.625, -0.125, 0.0), (0.875, -0.625, 0.0), (0.375, -0.625, 0.0), (0.375, -0.125, 0.0), (0.875, -0.125, 0.0), (-0.125, -0.125, 0.0), (-0.125, 0.875, 0.0), (0.875, 0.875, 0.0), (-1.0, -0.9375, 0.0), (0.9375, -1.0, 0.0), (1.0, 0.9375, 0.0), (-0.9375, 1.0, 0.0), (-1.0, 0.0625, 0.0), (-0.0625, -1.0, 0.0), (1.0, -0.0625, 0.0), (0.0625, 1.0, 0.0), (0.0, 0.9375, 0.0), (0.0, -0.0625, 0.0), (-0.9375, 0.0, 0.0), (0.0625, 0.0, 0.0), (-1.0, -0.4375, 0.0), (0.4375, -1.0, 0.0), (1.0, 0.4375, 0.0), (-0.4375, 1.0, 0.0), (-1.0, 0.5625, 0.0), (-0.5625, -1.0, 0.0), (1.0, -0.5625, 0.0), (0.5625, 1.0, 0.0), (0.0, 0.4375, 0.0), (0.0, -0.5625, 0.0), (-0.4375, 0.0, 0.0), (0.5625, 0.0, 0.0), (0.5, -0.0625, 0.0), (0.5, -0.5625, 0.0), (0.0625, -0.5, 0.0), (0.5625, -0.5, 0.0), (-0.5, -0.0625, 0.0), (-0.5, -0.5625, 0.0), (-0.9375, -0.5, 0.0), (-0.4375, -0.5, 0.0), (-0.5, 0.9375, 0.0), (-0.5, 0.4375, 0.0), (-0.9375, 0.5, 0.0), (-0.4375, 0.5, 0.0), (0.5, 0.9375, 0.0), (0.5, 0.4375, 0.0), (0.0625, 0.5, 0.0), (0.5625, 0.5, 0.0), (-1.0, -0.6875, 0.0), (0.6875, -1.0, 0.0), (1.0, 0.6875, 0.0), (-0.6875, 1.0, 0.0), (-1.0, 0.3125, 0.0), (-0.3125, -1.0, 0.0), (1.0, -0.3125, 0.0), (0.3125, 1.0, 0.0), (0.0, 0.6875, 0.0), (0.0, -0.3125, 0.0), (-0.6875, 0.0, 0.0), (0.3125, 0.0, 0.0), (-1.0, -0.1875, 0.0), (0.1875, -1.0, 0.0), (1.0, 0.1875, 0.0), (-0.1875, 1.0, 0.0), (-1.0, 0.8125, 0.0), (-0.8125, -1.0, 0.0), (1.0, -0.8125, 0.0), (0.8125, 1.0, 0.0), (0.0, 0.1875, 0.0), (0.0, -0.8125, 0.0), (-0.1875, 0.0, 0.0), (0.8125, 0.0, 0.0), (0.5, -0.3125, 0.0), (0.5, -0.8125, 0.0), (0.3125, -0.5, 0.0), (0.8125, -0.5, 0.0), (-0.5, -0.3125, 0.0), (-0.5, -0.8125, 0.0), (-0.6875, -0.5, 0.0), (-0.1875, -0.5, 0.0), (-0.5, 0.6875, 0.0), (-0.5, 0.1875, 0.0), (-0.6875, 0.5, 0.0), (-0.1875, 0.5, 0.0), (0.5, 0.6875, 0.0), (0.5, 0.1875, 0.0), (0.3125, 0.5, 0.0), (0.8125, 0.5, 0.0), (0.75, 0.4375, 0.0), (0.75, 0.1875, 0.0), (0.5625, 0.25, 0.0), (0.8125, 0.25, 0.0), (0.25, 0.4375, 0.0), (0.25, 0.1875, 0.0), (0.0625, 0.25, 0.0), (0.3125, 0.25, 0.0), (0.25, 0.9375, 0.0), (0.25, 0.6875, 0.0), (0.0625, 0.75, 0.0), (0.3125, 0.75, 0.0), (-0.25, 0.4375, 0.0), (-0.25, 0.1875, 0.0), (-0.4375, 0.25, 0.0), (-0.1875, 0.25, 0.0), (-0.75, 0.4375, 0.0), (-0.75, 0.1875, 0.0), (-0.9375, 0.25, 0.0), (-0.6875, 0.25, 0.0), (-0.75, 0.9375, 0.0), (-0.75, 0.6875, 0.0), (-0.9375, 0.75, 0.0), (-0.6875, 0.75, 0.0), (-0.25, -0.5625, 0.0), (-0.25, -0.8125, 0.0), (-0.4375, -0.75, 0.0), (-0.1875, -0.75, 0.0), (-0.75, -0.5625, 0.0), (-0.75, -0.8125, 0.0), (-0.9375, -0.75, 0.0), (-0.6875, -0.75, 0.0), (-0.75, -0.0625, 0.0), (-0.75, -0.3125, 0.0), (-0.9375, -0.25, 0.0), (-0.6875, -0.25, 0.0), (0.75, -0.5625, 0.0), (0.75, -0.8125, 0.0), (0.5625, -0.75, 0.0), (0.8125, -0.75, 0.0), (0.25, -0.5625, 0.0), (0.25, -0.8125, 0.0), (0.0625, -0.75, 0.0), (0.3125, -0.75, 0.0), (0.25, -0.0625, 0.0), (0.25, -0.3125, 0.0), (0.0625, -0.25, 0.0), (0.3125, -0.25, 0.0), (0.75, -0.0625, 0.0), (0.75, -0.3125, 0.0), (0.5625, -0.25, 0.0), (0.8125, -0.25, 0.0), (-0.25, -0.0625, 0.0), (-0.25, -0.3125, 0.0), (-0.4375, -0.25, 0.0), (-0.1875, -0.25, 0.0), (-0.25, 0.9375, 0.0), (-0.25, 0.6875, 0.0), (-0.4375, 0.75, 0.0), (-0.1875, 0.75, 0.0), (0.75, 0.9375, 0.0), (0.75, 0.6875, 0.0), (0.5625, 0.75, 0.0), (0.8125, 0.75, 0.0), (-1.0, -0.8125, 0.0), (0.8125, -1.0, 0.0), (1.0, 0.8125, 0.0), (-0.8125, 1.0, 0.0), (-1.0, 0.1875, 0.0), (-0.1875, -1.0, 0.0), (1.0, -0.1875, 0.0), (0.1875, 1.0, 0.0), (0.0, 0.8125, 0.0), (0.0, -0.1875, 0.0), (-0.8125, 0.0, 0.0), (0.1875, 0.0, 0.0), (-1.0, -0.3125, 0.0), (0.3125, -1.0, 0.0), (1.0, 0.3125, 0.0), (-0.3125, 1.0, 0.0), (-1.0, 0.6875, 0.0), (-0.6875, -1.0, 0.0), (1.0, -0.6875, 0.0), (0.6875, 1.0, 0.0), (0.0, 0.3125, 0.0), (0.0, -0.6875, 0.0), (-0.3125, 0.0, 0.0), (0.6875, 0.0, 0.0), (0.5, -0.1875, 0.0), (0.5, -0.6875, 0.0), (0.1875, -0.5, 0.0), (0.6875, -0.5, 0.0), (-0.5, -0.1875, 0.0), (-0.5, -0.6875, 0.0), (-0.8125, -0.5, 0.0), (-0.3125, -0.5, 0.0), (-0.5, 0.8125, 0.0), (-0.5, 0.3125, 0.0), (-0.8125, 0.5, 0.0), (-0.3125, 0.5, 0.0), (0.5, 0.8125, 0.0), (0.5, 0.3125, 0.0), (0.1875, 0.5, 0.0), (0.6875, 0.5, 0.0), (-1.0, -0.5625, 0.0), (0.5625, -1.0, 0.0), (1.0, 0.5625, 0.0), (-0.5625, 1.0, 0.0), (-1.0, 0.4375, 0.0), (-0.4375, -1.0, 0.0), (1.0, -0.4375, 0.0), (0.4375, 1.0, 0.0), (0.0, 0.5625, 0.0), (0.0, -0.4375, 0.0), (-0.5625, 0.0, 0.0), (0.4375, 0.0, 0.0), (-1.0, -0.0625, 0.0), (0.0625, -1.0, 0.0), (1.0, 0.0625, 0.0), (-0.0625, 1.0, 0.0), (-1.0, 0.9375, 0.0), (-0.9375, -1.0, 0.0), (1.0, -0.9375, 0.0), (0.9375, 1.0, 0.0), (0.0, 0.0625, 0.0), (0.0, -0.9375, 0.0), (-0.0625, 0.0, 0.0), (0.9375, 0.0, 0.0), (0.5, -0.4375, 0.0), (0.5, -0.9375, 0.0), (0.4375, -0.5, 0.0), (0.9375, -0.5, 0.0), (-0.5, -0.4375, 0.0), (-0.5, -0.9375, 0.0), (-0.5625, -0.5, 0.0), (-0.0625, -0.5, 0.0), (-0.5, 0.5625, 0.0), (-0.5, 0.0625, 0.0), (-0.5625, 0.5, 0.0), (-0.0625, 0.5, 0.0), (0.5, 0.5625, 0.0), (0.5, 0.0625, 0.0), (0.4375, 0.5, 0.0), (0.9375, 0.5, 0.0), (0.75, 0.3125, 0.0), (0.75, 0.0625, 0.0), (0.6875, 0.25, 0.0), (0.9375, 0.25, 0.0), (0.25, 0.3125, 0.0), (0.25, 0.0625, 0.0), (0.1875, 0.25, 0.0), (0.4375, 0.25, 0.0), (0.25, 0.8125, 0.0), (0.25, 0.5625, 0.0), (0.1875, 0.75, 0.0), (0.4375, 0.75, 0.0), (-0.25, 0.3125, 0.0), (-0.25, 0.0625, 0.0), (-0.3125, 0.25, 0.0), (-0.0625, 0.25, 0.0), (-0.75, 0.3125, 0.0), (-0.75, 0.0625, 0.0), (-0.8125, 0.25, 0.0), (-0.5625, 0.25, 0.0), (-0.75, 0.8125, 0.0), (-0.75, 0.5625, 0.0), (-0.8125, 0.75, 0.0), (-0.5625, 0.75, 0.0), (-0.25, -0.6875, 0.0), (-0.25, -0.9375, 0.0), (-0.3125, -0.75, 0.0), (-0.0625, -0.75, 0.0), (-0.75, -0.6875, 0.0), (-0.75, -0.9375, 0.0), (-0.8125, -0.75, 0.0), (-0.5625, -0.75, 0.0), (-0.75, -0.1875, 0.0), (-0.75, -0.4375, 0.0), (-0.8125, -0.25, 0.0), (-0.5625, -0.25, 0.0), (0.75, -0.6875, 0.0), (0.75, -0.9375, 0.0), (0.6875, -0.75, 0.0), (0.9375, -0.75, 0.0), (0.25, -0.6875, 0.0), (0.25, -0.9375, 0.0), (0.1875, -0.75, 0.0), (0.4375, -0.75, 0.0), (0.25, -0.1875, 0.0), (0.25, -0.4375, 0.0), (0.1875, -0.25, 0.0), (0.4375, -0.25, 0.0), (0.75, -0.1875, 0.0), (0.75, -0.4375, 0.0), (0.6875, -0.25, 0.0), (0.9375, -0.25, 0.0), (-0.25, -0.1875, 0.0), (-0.25, -0.4375, 0.0), (-0.3125, -0.25, 0.0), (-0.0625, -0.25, 0.0), (-0.25, 0.8125, 0.0), (-0.25, 0.5625, 0.0), (-0.3125, 0.75, 0.0), (-0.0625, 0.75, 0.0), (0.75, 0.8125, 0.0), (0.75, 0.5625, 0.0), (0.6875, 0.75, 0.0), (0.9375, 0.75, 0.0), (0.875, 0.6875, 0.0), (0.875, 0.5625, 0.0), (0.8125, 0.625, 0.0), (0.9375, 0.625, 0.0), (0.625, 0.6875, 0.0), (0.625, 0.5625, 0.0), (0.5625, 0.625, 0.0), (0.6875, 0.625, 0.0), (0.625, 0.9375, 0.0), (0.625, 0.8125, 0.0), (0.5625, 0.875, 0.0), (0.6875, 0.875, 0.0), (-0.125, 0.6875, 0.0), (-0.125, 0.5625, 0.0), (-0.1875, 0.625, 0.0), (-0.0625, 0.625, 0.0), (-0.375, 0.6875, 0.0), (-0.375, 0.5625, 0.0), (-0.4375, 0.625, 0.0), (-0.3125, 0.625, 0.0), (-0.375, 0.9375, 0.0), (-0.375, 0.8125, 0.0), (-0.4375, 0.875, 0.0), (-0.3125, 0.875, 0.0), (-0.125, -0.3125, 0.0), (-0.125, -0.4375, 0.0), (-0.1875, -0.375, 0.0), (-0.0625, -0.375, 0.0), (-0.375, -0.3125, 0.0), (-0.375, -0.4375, 0.0), (-0.4375, -0.375, 0.0), (-0.3125, -0.375, 0.0), (-0.375, -0.0625, 0.0), (-0.375, -0.1875, 0.0), (-0.4375, -0.125, 0.0), (-0.3125, -0.125, 0.0), (0.875, -0.3125, 0.0), (0.875, -0.4375, 0.0), (0.8125, -0.375, 0.0), (0.9375, -0.375, 0.0), (0.625, -0.3125, 0.0), (0.625, -0.4375, 0.0), (0.5625, -0.375, 0.0), (0.6875, -0.375, 0.0), (0.625, -0.0625, 0.0), (0.625, -0.1875, 0.0), (0.5625, -0.125, 0.0), (0.6875, -0.125, 0.0), (0.375, -0.3125, 0.0), (0.375, -0.4375, 0.0), (0.3125, -0.375, 0.0), (0.4375, -0.375, 0.0), (0.125, -0.3125, 0.0), (0.125, -0.4375, 0.0), (0.0625, -0.375, 0.0), (0.1875, -0.375, 0.0), (0.125, -0.0625, 0.0), (0.125, -0.1875, 0.0), (0.0625, -0.125, 0.0), (0.1875, -0.125, 0.0), (0.375, -0.8125, 0.0), (0.375, -0.9375, 0.0), (0.3125, -0.875, 0.0), (0.4375, -0.875, 0.0), (0.125, -0.8125, 0.0), (0.125, -0.9375, 0.0), (0.0625, -0.875, 0.0), (0.1875, -0.875, 0.0), (0.125, -0.5625, 0.0), (0.125, -0.6875, 0.0), (0.0625, -0.625, 0.0), (0.1875, -0.625, 0.0), (0.875, -0.8125, 0.0), (0.875, -0.9375, 0.0), (0.8125, -0.875, 0.0), (0.9375, -0.875, 0.0), (0.625, -0.8125, 0.0), (0.625, -0.9375, 0.0), (0.5625, -0.875, 0.0), (0.6875, -0.875, 0.0), (0.625, -0.5625, 0.0), (0.625, -0.6875, 0.0), (0.5625, -0.625, 0.0), (0.6875, -0.625, 0.0), (-0.625, -0.3125, 0.0), (-0.625, -0.4375, 0.0), (-0.6875, -0.375, 0.0), (-0.5625, -0.375, 0.0), (-0.875, -0.3125, 0.0), (-0.875, -0.4375, 0.0), (-0.9375, -0.375, 0.0), (-0.8125, -0.375, 0.0), (-0.875, -0.0625, 0.0), (-0.875, -0.1875, 0.0), (-0.9375, -0.125, 0.0), (-0.8125, -0.125, 0.0), (-0.625, -0.8125, 0.0), (-0.625, -0.9375, 0.0), (-0.6875, -0.875, 0.0), (-0.5625, -0.875, 0.0), (-0.875, -0.8125, 0.0), (-0.875, -0.9375, 0.0), (-0.9375, -0.875, 0.0), (-0.8125, -0.875, 0.0), (-0.875, -0.5625, 0.0), (-0.875, -0.6875, 0.0), (-0.9375, -0.625, 0.0), (-0.8125, -0.625, 0.0), (-0.125, -0.8125, 0.0), (-0.125, -0.9375, 0.0), (-0.1875, -0.875, 0.0), (-0.0625, -0.875, 0.0), (-0.375, -0.8125, 0.0), (-0.375, -0.9375, 0.0), (-0.4375, -0.875, 0.0), (-0.3125, -0.875, 0.0), (-0.375, -0.5625, 0.0), (-0.375, -0.6875, 0.0), (-0.4375, -0.625, 0.0), (-0.3125, -0.625, 0.0), (-0.625, 0.6875, 0.0), (-0.625, 0.5625, 0.0), (-0.6875, 0.625, 0.0), (-0.5625, 0.625, 0.0), (-0.875, 0.6875, 0.0), (-0.875, 0.5625, 0.0), (-0.9375, 0.625, 0.0), (-0.8125, 0.625, 0.0), (-0.875, 0.9375, 0.0), (-0.875, 0.8125, 0.0), (-0.9375, 0.875, 0.0), (-0.8125, 0.875, 0.0), (-0.625, 0.1875, 0.0), (-0.625, 0.0625, 0.0), (-0.6875, 0.125, 0.0), (-0.5625, 0.125, 0.0), (-0.875, 0.1875, 0.0), (-0.875, 0.0625, 0.0), (-0.9375, 0.125, 0.0), (-0.8125, 0.125, 0.0), (-0.875, 0.4375, 0.0), (-0.875, 0.3125, 0.0), (-0.9375, 0.375, 0.0), (-0.8125, 0.375, 0.0), (-0.125, 0.1875, 0.0), (-0.125, 0.0625, 0.0), (-0.1875, 0.125, 0.0), (-0.0625, 0.125, 0.0), (-0.375, 0.1875, 0.0), (-0.375, 0.0625, 0.0), (-0.4375, 0.125, 0.0), (-0.3125, 0.125, 0.0), (-0.375, 0.4375, 0.0), (-0.375, 0.3125, 0.0), (-0.4375, 0.375, 0.0), (-0.3125, 0.375, 0.0), (0.375, 0.6875, 0.0), (0.375, 0.5625, 0.0), (0.3125, 0.625, 0.0), (0.4375, 0.625, 0.0), (0.125, 0.6875, 0.0), (0.125, 0.5625, 0.0), (0.0625, 0.625, 0.0), (0.1875, 0.625, 0.0), (0.125, 0.9375, 0.0), (0.125, 0.8125, 0.0), (0.0625, 0.875, 0.0), (0.1875, 0.875, 0.0), (0.375, 0.1875, 0.0), (0.375, 0.0625, 0.0), (0.3125, 0.125, 0.0), (0.4375, 0.125, 0.0), (0.125, 0.1875, 0.0), (0.125, 0.0625, 0.0), (0.0625, 0.125, 0.0), (0.1875, 0.125, 0.0), (0.125, 0.4375, 0.0), (0.125, 0.3125, 0.0), (0.0625, 0.375, 0.0), (0.1875, 0.375, 0.0), (0.875, 0.1875, 0.0), (0.875, 0.0625, 0.0), (0.8125, 0.125, 0.0), (0.9375, 0.125, 0.0), (0.625, 0.1875, 0.0), (0.625, 0.0625, 0.0), (0.5625, 0.125, 0.0), (0.6875, 0.125, 0.0), (0.625, 0.4375, 0.0), (0.625, 0.3125, 0.0), (0.5625, 0.375, 0.0), (0.6875, 0.375, 0.0), (0.875, 0.4375, 0.0), (0.875, 0.3125, 0.0), (0.8125, 0.375, 0.0), (0.9375, 0.375, 0.0), (0.375, 0.4375, 0.0), (0.375, 0.3125, 0.0), (0.3125, 0.375, 0.0), (0.4375, 0.375, 0.0), (0.375, 0.9375, 0.0), (0.375, 0.8125, 0.0), (0.3125, 0.875, 0.0), (0.4375, 0.875, 0.0), (-0.125, 0.4375, 0.0), (-0.125, 0.3125, 0.0), (-0.1875, 0.375, 0.0), (-0.0625, 0.375, 0.0), (-0.625, 0.4375, 0.0), (-0.625, 0.3125, 0.0), (-0.6875, 0.375, 0.0), (-0.5625, 0.375, 0.0), (-0.625, 0.9375, 0.0), (-0.625, 0.8125, 0.0), (-0.6875, 0.875, 0.0), (-0.5625, 0.875, 0.0), (-0.125, -0.5625, 0.0), (-0.125, -0.6875, 0.0), (-0.1875, -0.625, 0.0), (-0.0625, -0.625, 0.0), (-0.625, -0.5625, 0.0), (-0.625, -0.6875, 0.0), (-0.6875, -0.625, 0.0), (-0.5625, -0.625, 0.0), (-0.625, -0.0625, 0.0), (-0.625, -0.1875, 0.0), (-0.6875, -0.125, 0.0), (-0.5625, -0.125, 0.0), (0.875, -0.5625, 0.0), (0.875, -0.6875, 0.0), (0.8125, -0.625, 0.0), (0.9375, -0.625, 0.0), (0.375, -0.5625, 0.0), (0.375, -0.6875, 0.0), (0.3125, -0.625, 0.0), (0.4375, -0.625, 0.0), (0.375, -0.0625, 0.0), (0.375, -0.1875, 0.0), (0.3125, -0.125, 0.0), (0.4375, -0.125, 0.0), (0.875, -0.0625, 0.0), (0.875, -0.1875, 0.0), (0.8125, -0.125, 0.0), (0.9375, -0.125, 0.0), (-0.125, -0.0625, 0.0), (-0.125, -0.1875, 0.0), (-0.1875, -0.125, 0.0), (-0.0625, -0.125, 0.0), (-0.125, 0.9375, 0.0), (-0.125, 0.8125, 0.0), (-0.1875, 0.875, 0.0), (-0.0625, 0.875, 0.0), (0.875, 0.9375, 0.0), (0.875, 0.8125, 0.0), (0.8125, 0.875, 0.0), (0.9375, 0.875, 0.0), (0.9375, 0.8125, 0.0), (0.8125, 0.8125, 0.0), (0.8125, 0.9375, 0.0), (-0.0625, 0.8125, 0.0), (-0.1875, 0.8125, 0.0), (-0.1875, 0.9375, 0.0), (-0.0625, -0.1875, 0.0), (-0.1875, -0.1875, 0.0), (-0.1875, -0.0625, 0.0), (0.9375, -0.1875, 0.0), (0.8125, -0.1875, 0.0), (0.8125, -0.0625, 0.0), (0.4375, -0.1875, 0.0), (0.3125, -0.1875, 0.0), (0.3125, -0.0625, 0.0), (0.4375, -0.6875, 0.0), (0.3125, -0.6875, 0.0), (0.3125, -0.5625, 0.0), (0.9375, -0.6875, 0.0), (0.8125, -0.6875, 0.0), (0.8125, -0.5625, 0.0), (-0.5625, -0.1875, 0.0), (-0.6875, -0.1875, 0.0), (-0.6875, -0.0625, 0.0), (-0.5625, -0.6875, 0.0), (-0.6875, -0.6875, 0.0), (-0.6875, -0.5625, 0.0), (-0.0625, -0.6875, 0.0), (-0.1875, -0.6875, 0.0), (-0.1875, -0.5625, 0.0), (-0.5625, 0.8125, 0.0), (-0.6875, 0.8125, 0.0), (-0.6875, 0.9375, 0.0), (-0.5625, 0.3125, 0.0), (-0.6875, 0.3125, 0.0), (-0.6875, 0.4375, 0.0), (-0.0625, 0.3125, 0.0), (-0.1875, 0.3125, 0.0), (-0.1875, 0.4375, 0.0), (0.4375, 0.8125, 0.0), (0.3125, 0.8125, 0.0), (0.3125, 0.9375, 0.0), (0.4375, 0.3125, 0.0), (0.3125, 0.3125, 0.0), (0.3125, 0.4375, 0.0), (0.9375, 0.3125, 0.0), (0.8125, 0.3125, 0.0), (0.8125, 0.4375, 0.0), (0.6875, 0.3125, 0.0), (0.5625, 0.3125, 0.0), (0.5625, 0.4375, 0.0), (0.6875, 0.0625, 0.0), (0.5625, 0.0625, 0.0), (0.5625, 0.1875, 0.0), (0.9375, 0.0625, 0.0), (0.8125, 0.0625, 0.0), (0.8125, 0.1875, 0.0), (0.1875, 0.3125, 0.0), (0.0625, 0.3125, 0.0), (0.0625, 0.4375, 0.0), (0.1875, 0.0625, 0.0), (0.0625, 0.0625, 0.0), (0.0625, 0.1875, 0.0), (0.4375, 0.0625, 0.0), (0.3125, 0.0625, 0.0), (0.3125, 0.1875, 0.0), (0.1875, 0.8125, 0.0), (0.0625, 0.8125, 0.0), (0.0625, 0.9375, 0.0), (0.1875, 0.5625, 0.0), (0.0625, 0.5625, 0.0), (0.0625, 0.6875, 0.0), (0.4375, 0.5625, 0.0), (0.3125, 0.5625, 0.0), (0.3125, 0.6875, 0.0), (-0.3125, 0.3125, 0.0), (-0.4375, 0.3125, 0.0), (-0.4375, 0.4375, 0.0), (-0.3125, 0.0625, 0.0), (-0.4375, 0.0625, 0.0), (-0.4375, 0.1875, 0.0), (-0.0625, 0.0625, 0.0), (-0.1875, 0.0625, 0.0), (-0.1875, 0.1875, 0.0), (-0.8125, 0.3125, 0.0), (-0.9375, 0.3125, 0.0), (-0.9375, 0.4375, 0.0), (-0.8125, 0.0625, 0.0), (-0.9375, 0.0625, 0.0), (-0.9375, 0.1875, 0.0), (-0.5625, 0.0625, 0.0), (-0.6875, 0.0625, 0.0), (-0.6875, 0.1875, 0.0), (-0.8125, 0.8125, 0.0), (-0.9375, 0.8125, 0.0), (-0.9375, 0.9375, 0.0), (-0.8125, 0.5625, 0.0), (-0.9375, 0.5625, 0.0), (-0.9375, 0.6875, 0.0), (-0.5625, 0.5625, 0.0), (-0.6875, 0.5625, 0.0), (-0.6875, 0.6875, 0.0), (-0.3125, -0.6875, 0.0), (-0.4375, -0.6875, 0.0), (-0.4375, -0.5625, 0.0), (-0.3125, -0.9375, 0.0), (-0.4375, -0.9375, 0.0), (-0.4375, -0.8125, 0.0), (-0.0625, -0.9375, 0.0), (-0.1875, -0.9375, 0.0), (-0.1875, -0.8125, 0.0), (-0.8125, -0.6875, 0.0), (-0.9375, -0.6875, 0.0), (-0.9375, -0.5625, 0.0), (-0.8125, -0.9375, 0.0), (-0.9375, -0.9375, 0.0), (-0.9375, -0.8125, 0.0), (-0.5625, -0.9375, 0.0), (-0.6875, -0.9375, 0.0), (-0.6875, -0.8125, 0.0), (-0.8125, -0.1875, 0.0), (-0.9375, -0.1875, 0.0), (-0.9375, -0.0625, 0.0), (-0.8125, -0.4375, 0.0), (-0.9375, -0.4375, 0.0), (-0.9375, -0.3125, 0.0), (-0.5625, -0.4375, 0.0), (-0.6875, -0.4375, 0.0), (-0.6875, -0.3125, 0.0), (0.6875, -0.6875, 0.0), (0.5625, -0.6875, 0.0), (0.5625, -0.5625, 0.0), (0.6875, -0.9375, 0.0), (0.5625, -0.9375, 0.0), (0.5625, -0.8125, 0.0), (0.9375, -0.9375, 0.0), (0.8125, -0.9375, 0.0), (0.8125, -0.8125, 0.0), (0.1875, -0.6875, 0.0), (0.0625, -0.6875, 0.0), (0.0625, -0.5625, 0.0), (0.1875, -0.9375, 0.0), (0.0625, -0.9375, 0.0), (0.0625, -0.8125, 0.0), (0.4375, -0.9375, 0.0), (0.3125, -0.9375, 0.0), (0.3125, -0.8125, 0.0), (0.1875, -0.1875, 0.0), (0.0625, -0.1875, 0.0), (0.0625, -0.0625, 0.0), (0.1875, -0.4375, 0.0), (0.0625, -0.4375, 0.0), (0.0625, -0.3125, 0.0), (0.4375, -0.4375, 0.0), (0.3125, -0.4375, 0.0), (0.3125, -0.3125, 0.0), (0.6875, -0.1875, 0.0), (0.5625, -0.1875, 0.0), (0.5625, -0.0625, 0.0), (0.6875, -0.4375, 0.0), (0.5625, -0.4375, 0.0), (0.5625, -0.3125, 0.0), (0.9375, -0.4375, 0.0), (0.8125, -0.4375, 0.0), (0.8125, -0.3125, 0.0), (-0.3125, -0.1875, 0.0), (-0.4375, -0.1875, 0.0), (-0.4375, -0.0625, 0.0), (-0.3125, -0.4375, 0.0), (-0.4375, -0.4375, 0.0), (-0.4375, -0.3125, 0.0), (-0.0625, -0.4375, 0.0), (-0.1875, -0.4375, 0.0), (-0.1875, -0.3125, 0.0), (-0.3125, 0.8125, 0.0), (-0.4375, 0.8125, 0.0), (-0.4375, 0.9375, 0.0), (-0.3125, 0.5625, 0.0), (-0.4375, 0.5625, 0.0), (-0.4375, 0.6875, 0.0), (-0.0625, 0.5625, 0.0), (-0.1875, 0.5625, 0.0), (-0.1875, 0.6875, 0.0), (0.6875, 0.8125, 0.0), (0.5625, 0.8125, 0.0), (0.5625, 0.9375, 0.0), (0.6875, 0.5625, 0.0), (0.5625, 0.5625, 0.0), (0.5625, 0.6875, 0.0), (0.9375, 0.5625, 0.0), (0.8125, 0.5625, 0.0), (0.8125, 0.6875, 0.0), (0.9375, 0.6875, 0.0), (0.6875, 0.6875, 0.0), (0.6875, 0.9375, 0.0), (-0.0625, 0.6875, 0.0), (-0.3125, 0.6875, 0.0), (-0.3125, 0.9375, 0.0), (-0.0625, -0.3125, 0.0), (-0.3125, -0.3125, 0.0), (-0.3125, -0.0625, 0.0), (0.9375, -0.3125, 0.0), (0.6875, -0.3125, 0.0), (0.6875, -0.0625, 0.0), (0.4375, -0.3125, 0.0), (0.1875, -0.3125, 0.0), (0.1875, -0.0625, 0.0), (0.4375, -0.8125, 0.0), (0.1875, -0.8125, 0.0), (0.1875, -0.5625, 0.0), (0.9375, -0.8125, 0.0), (0.6875, -0.8125, 0.0), (0.6875, -0.5625, 0.0), (-0.5625, -0.3125, 0.0), (-0.8125, -0.3125, 0.0), (-0.8125, -0.0625, 0.0), (-0.5625, -0.8125, 0.0), (-0.8125, -0.8125, 0.0), (-0.8125, -0.5625, 0.0), (-0.0625, -0.8125, 0.0), (-0.3125, -0.8125, 0.0), (-0.3125, -0.5625, 0.0), (-0.5625, 0.6875, 0.0), (-0.8125, 0.6875, 0.0), (-0.8125, 0.9375, 0.0), (-0.5625, 0.1875, 0.0), (-0.8125, 0.1875, 0.0), (-0.8125, 0.4375, 0.0), (-0.0625, 0.1875, 0.0), (-0.3125, 0.1875, 0.0), (-0.3125, 0.4375, 0.0), (0.4375, 0.6875, 0.0), (0.1875, 0.6875, 0.0), (0.1875, 0.9375, 0.0), (0.4375, 0.1875, 0.0), (0.1875, 0.1875, 0.0), (0.1875, 0.4375, 0.0), (0.9375, 0.1875, 0.0), (0.6875, 0.1875, 0.0), (0.6875, 0.4375, 0.0), (0.9375, 0.4375, 0.0), (0.4375, 0.4375, 0.0), (0.4375, 0.9375, 0.0), (-0.0625, 0.4375, 0.0), (-0.5625, 0.4375, 0.0), (-0.5625, 0.9375, 0.0), (-0.0625, -0.5625, 0.0), (-0.5625, -0.5625, 0.0), (-0.5625, -0.0625, 0.0), (0.9375, -0.5625, 0.0), (0.4375, -0.5625, 0.0), (0.4375, -0.0625, 0.0), (0.9375, -0.0625, 0.0), (-0.0625, -0.0625, 0.0), (-0.0625, 0.9375, 0.0), (0.9375, 0.9375, 0.0)], [], [(1088, 291, 3, 492), (1087, 297, 7, 488), (1086, 298, 8, 495), (1085, 295, 6, 496), (1084, 313, 20, 484), (1083, 314, 21, 499), (1082, 307, 15, 500), (1081, 317, 19, 483), (1080, 318, 22, 503), (1079, 310, 18, 504), (1078, 321, 12, 476), (1077, 322, 23, 507), (1076, 309, 17, 508), (1075, 325, 16, 480), (1074, 326, 24, 511), (1073, 303, 11, 512), (1072, 369, 64, 472), (1071, 370, 65, 515), (1070, 343, 39, 516), (1069, 373, 63, 471), (1068, 374, 66, 519), (1067, 366, 62, 520), (1066, 377, 32, 440), (1065, 378, 67, 523), (1064, 365, 61, 524), (1063, 381, 60, 468), (1062, 382, 68, 527), (1061, 349, 45, 528), (1060, 385, 59, 467), (1059, 386, 69, 531), (1058, 362, 58, 532), (1057, 389, 28, 436), (1056, 390, 70, 535), (1055, 361, 57, 536), (1054, 393, 56, 464), (1053, 394, 71, 539), (1052, 350, 46, 540), (1051, 397, 55, 463), (1050, 398, 72, 543), (1049, 358, 54, 544), (1048, 401, 35, 443), (1047, 402, 73, 547), (1046, 357, 53, 548), (1045, 405, 52, 460), (1044, 406, 74, 551), (1043, 347, 43, 552), (1042, 409, 51, 459), (1041, 410, 75, 555), (1040, 354, 50, 556), (1039, 413, 36, 444), (1038, 414, 76, 559), (1037, 353, 49, 560), (1036, 417, 48, 456), (1035, 418, 77, 563), (1034, 335, 31, 564), (1033, 421, 47, 455), (1032, 422, 78, 567), (1031, 338, 34, 568), (1030, 425, 40, 448), (1029, 426, 79, 571), (1028, 337, 33, 572), (1027, 429, 44, 452), (1026, 430, 80, 575), (1025, 331, 27, 576), (1024, 577, 224, 432), (1023, 578, 225, 579), (1022, 475, 123, 580), (1021, 581, 223, 431), (1020, 582, 226, 583), (1019, 574, 222, 584), (1018, 585, 100, 308), (1017, 586, 227, 587), (1016, 573, 221, 588), (1015, 589, 220, 428), (1014, 590, 228, 591), (1013, 481, 129, 592), (1012, 593, 219, 427), (1011, 594, 229, 595), (1010, 570, 218, 596), (1009, 597, 96, 304), (1008, 598, 230, 599), (1007, 569, 217, 600), (1006, 601, 216, 424), (1005, 602, 231, 603), (1004, 482, 130, 604), (1003, 605, 215, 423), (1002, 606, 232, 607), (1001, 566, 214, 608), (1000, 609, 103, 311), (999, 610, 233, 611), (998, 565, 213, 612), (997, 613, 212, 420), (996, 614, 234, 615), (995, 479, 127, 616), (994, 617, 211, 419), (993, 618, 235, 619), (992, 562, 210, 620), (991, 621, 104, 312), (990, 622, 236, 623), (989, 561, 209, 624), (988, 625, 208, 416), (987, 626, 237, 627), (986, 497, 145, 628), (985, 629, 207, 415), (984, 630, 238, 631), (983, 558, 206, 632), (982, 633, 92, 300), (981, 634, 239, 635), (980, 557, 205, 636), (979, 637, 204, 412), (978, 638, 240, 639), (977, 498, 146, 640), (976, 641, 203, 411), (975, 642, 241, 643), (974, 554, 202, 644), (973, 645, 107, 315), (972, 646, 242, 647), (971, 553, 201, 648), (970, 649, 200, 408), (969, 650, 243, 651), (968, 491, 139, 652), (967, 653, 199, 407), (966, 654, 244, 655), (965, 550, 198, 656), (964, 657, 108, 316), (963, 658, 245, 659), (962, 549, 197, 660), (961, 661, 196, 404), (960, 662, 246, 663), (959, 501, 149, 664), (958, 665, 195, 403), (957, 666, 247, 667), (956, 546, 194, 668), (955, 669, 91, 299), (954, 670, 248, 671), (953, 545, 193, 672), (952, 673, 192, 400), (951, 674, 249, 675), (950, 502, 150, 676), (949, 677, 191, 399), (948, 678, 250, 679), (947, 542, 190, 680), (946, 681, 111, 319), (945, 682, 251, 683), (944, 541, 189, 684), (943, 685, 188, 396), (942, 686, 252, 687), (941, 494, 142, 688), (940, 689, 187, 395), (939, 690, 253, 691), (938, 538, 186, 692), (937, 693, 112, 320), (936, 694, 254, 695), (935, 537, 185, 696), (934, 697, 184, 392), (933, 698, 255, 699), (932, 505, 153, 700), (931, 701, 183, 391), (930, 702, 256, 703), (929, 534, 182, 704), (928, 705, 84, 292), (927, 706, 257, 707), (926, 533, 181, 708), (925, 709, 180, 388), (924, 710, 258, 711), (923, 506, 154, 712), (922, 713, 179, 387), (921, 714, 259, 715), (920, 530, 178, 716), (919, 717, 115, 323), (918, 718, 260, 719), (917, 529, 177, 720), (916, 721, 176, 384), (915, 722, 261, 723), (914, 493, 141, 724), (913, 725, 175, 383), (912, 726, 262, 727), (911, 526, 174, 728), (910, 729, 116, 324), (909, 730, 263, 731), (908, 525, 173, 732), (907, 733, 172, 380), (906, 734, 264, 735), (905, 509, 157, 736), (904, 737, 171, 379), (903, 738, 265, 739), (902, 522, 170, 740), (901, 741, 88, 296), (900, 742, 266, 743), (899, 521, 169, 744), (898, 745, 168, 376), (897, 746, 267, 747), (896, 510, 158, 748), (895, 749, 167, 375), (894, 750, 268, 751), (893, 518, 166, 752), (892, 753, 119, 327), (891, 754, 269, 755), (890, 517, 165, 756), (889, 757, 164, 372), (888, 758, 270, 759), (887, 487, 135, 760), (886, 761, 163, 371), (885, 762, 271, 763), (884, 514, 162, 764), (883, 765, 120, 328), (882, 766, 272, 767), (881, 513, 161, 768), (880, 769, 160, 368), (879, 770, 273, 771), (878, 447, 95, 772), (877, 773, 159, 367), (876, 774, 274, 775), (875, 470, 118, 776), (874, 777, 128, 336), (873, 778, 275, 779), (872, 469, 117, 780), (871, 781, 156, 364), (870, 782, 276, 783), (869, 453, 101, 784), (868, 785, 155, 363), (867, 786, 277, 787), (866, 466, 114, 788), (865, 789, 124, 332), (864, 790, 278, 791), (863, 465, 113, 792), (862, 793, 152, 360), (861, 794, 279, 795), (860, 454, 102, 796), (859, 797, 151, 359), (858, 798, 280, 799), (857, 462, 110, 800), (856, 801, 131, 339), (855, 802, 281, 803), (854, 461, 109, 804), (853, 805, 148, 356), (852, 806, 282, 807), (851, 451, 99, 808), (850, 809, 147, 355), (849, 810, 283, 811), (848, 458, 106, 812), (847, 813, 132, 340), (846, 814, 284, 815), (845, 457, 105, 816), (844, 817, 144, 352), (843, 818, 285, 819), (842, 439, 87, 820), (841, 821, 143, 351), (840, 822, 286, 823), (839, 442, 90, 824), (838, 825, 136, 344), (837, 826, 287, 827), (836, 441, 89, 828), (835, 829, 140, 348), (834, 830, 288, 831), (833, 435, 83, 832), (830, 833, 832, 288), (224, 576, 833, 830), (576, 27, 435, 833), (573, 834, 831, 221), (80, 432, 834, 573), (432, 224, 830, 834), (429, 835, 348, 44), (221, 831, 835, 429), (831, 288, 829, 835), (826, 836, 828, 287), (220, 572, 836, 826), (572, 33, 441, 836), (569, 837, 827, 217), (79, 428, 837, 569), (428, 220, 826, 837), (425, 838, 344, 40), (217, 827, 838, 425), (827, 287, 825, 838), (822, 839, 824, 286), (216, 568, 839, 822), (568, 34, 442, 839), (565, 840, 823, 213), (78, 424, 840, 565), (424, 216, 822, 840), (421, 841, 351, 47), (213, 823, 841, 421), (823, 286, 821, 841), (818, 842, 820, 285), (212, 564, 842, 818), (564, 31, 439, 842), (561, 843, 819, 209), (77, 420, 843, 561), (420, 212, 818, 843), (417, 844, 352, 48), (209, 819, 844, 417), (819, 285, 817, 844), (814, 845, 816, 284), (208, 560, 845, 814), (560, 49, 457, 845), (557, 846, 815, 205), (76, 416, 846, 557), (416, 208, 814, 846), (413, 847, 340, 36), (205, 815, 847, 413), (815, 284, 813, 847), (810, 848, 812, 283), (204, 556, 848, 810), (556, 50, 458, 848), (553, 849, 811, 201), (75, 412, 849, 553), (412, 204, 810, 849), (409, 850, 355, 51), (201, 811, 850, 409), (811, 283, 809, 850), (806, 851, 808, 282), (200, 552, 851, 806), (552, 43, 451, 851), (549, 852, 807, 197), (74, 408, 852, 549), (408, 200, 806, 852), (405, 853, 356, 52), (197, 807, 853, 405), (807, 282, 805, 853), (802, 854, 804, 281), (196, 548, 854, 802), (548, 53, 461, 854), (545, 855, 803, 193), (73, 404, 855, 545), (404, 196, 802, 855), (401, 856, 339, 35), (193, 803, 856, 401), (803, 281, 801, 856), (798, 857, 800, 280), (192, 544, 857, 798), (544, 54, 462, 857), (541, 858, 799, 189), (72, 400, 858, 541), (400, 192, 798, 858), (397, 859, 359, 55), (189, 799, 859, 397), (799, 280, 797, 859), (794, 860, 796, 279), (188, 540, 860, 794), (540, 46, 454, 860), (537, 861, 795, 185), (71, 396, 861, 537), (396, 188, 794, 861), (393, 862, 360, 56), (185, 795, 862, 393), (795, 279, 793, 862), (790, 863, 792, 278), (184, 536, 863, 790), (536, 57, 465, 863), (533, 864, 791, 181), (70, 392, 864, 533), (392, 184, 790, 864), (389, 865, 332, 28), (181, 791, 865, 389), (791, 278, 789, 865), (786, 866, 788, 277), (180, 532, 866, 786), (532, 58, 466, 866), (529, 867, 787, 177), (69, 388, 867, 529), (388, 180, 786, 867), (385, 868, 363, 59), (177, 787, 868, 385), (787, 277, 785, 868), (782, 869, 784, 276), (176, 528, 869, 782), (528, 45, 453, 869), (525, 870, 783, 173), (68, 384, 870, 525), (384, 176, 782, 870), (381, 871, 364, 60), (173, 783, 871, 381), (783, 276, 781, 871), (778, 872, 780, 275), (172, 524, 872, 778), (524, 61, 469, 872), (521, 873, 779, 169), (67, 380, 873, 521), (380, 172, 778, 873), (377, 874, 336, 32), (169, 779, 874, 377), (779, 275, 777, 874), (774, 875, 776, 274), (168, 520, 875, 774), (520, 62, 470, 875), (517, 876, 775, 165), (66, 376, 876, 517), (376, 168, 774, 876), (373, 877, 367, 63), (165, 775, 877, 373), (775, 274, 773, 877), (770, 878, 772, 273), (164, 516, 878, 770), (516, 39, 447, 878), (513, 879, 771, 161), (65, 372, 879, 513), (372, 164, 770, 879), (369, 880, 368, 64), (161, 771, 880, 369), (771, 273, 769, 880), (766, 881, 768, 272), (163, 515, 881, 766), (515, 65, 513, 881), (470, 882, 767, 118), (62, 371, 882, 470), (371, 163, 766, 882), (326, 883, 328, 24), (118, 767, 883, 326), (767, 272, 765, 883), (762, 884, 764, 271), (104, 456, 884, 762), (456, 48, 514, 884), (510, 885, 763, 158), (20, 312, 885, 510), (312, 104, 762, 885), (366, 886, 371, 62), (158, 763, 886, 366), (763, 271, 761, 886), (758, 887, 760, 270), (144, 496, 887, 758), (496, 6, 487, 887), (514, 888, 759, 162), (48, 352, 888, 514), (352, 144, 758, 888), (370, 889, 372, 65), (162, 759, 889, 370), (759, 270, 757, 889), (754, 890, 756, 269), (167, 519, 890, 754), (519, 66, 517, 890), (453, 891, 755, 101), (45, 375, 891, 453), (375, 167, 754, 891), (309, 892, 327, 17), (101, 755, 892, 309), (755, 269, 753, 892), (750, 893, 752, 268), (92, 444, 893, 750), (444, 36, 518, 893), (493, 894, 751, 141), (8, 300, 894, 493), (300, 92, 750, 894), (349, 895, 375, 45), (141, 751, 895, 349), (751, 268, 749, 895), (746, 896, 748, 267), (132, 484, 896, 746), (484, 20, 510, 896), (518, 897, 747, 166), (36, 340, 897, 518), (340, 132, 746, 897), (374, 898, 376, 66), (166, 747, 898, 374), (747, 267, 745, 898), (742, 899, 744, 266), (171, 523, 899, 742), (523, 67, 521, 899), (441, 900, 743, 89), (33, 379, 900, 441), (379, 171, 742, 900), (297, 901, 296, 7), (89, 743, 901, 297), (743, 266, 741, 901), (738, 902, 740, 265), (119, 471, 902, 738), (471, 63, 522, 902), (481, 903, 739, 129), (17, 327, 903, 481), (327, 119, 738, 903), (337, 904, 379, 33), (129, 739, 904, 337), (739, 265, 737, 904), (734, 905, 736, 264), (159, 511, 905, 734), (511, 24, 509, 905), (522, 906, 735, 170), (63, 367, 906, 522), (367, 159, 734, 906), (378, 907, 380, 67), (170, 735, 907, 378), (735, 264, 733, 907), (730, 908, 732, 263), (175, 527, 908, 730), (527, 68, 525, 908), (466, 909, 731, 114), (58, 383, 909, 466), (383, 175, 730, 909), (322, 910, 324, 23), (114, 731, 910, 322), (731, 263, 729, 910), (726, 911, 728, 262), (103, 455, 911, 726), (455, 47, 526, 911), (506, 912, 727, 154), (19, 311, 912, 506), (311, 103, 726, 912), (362, 913, 383, 58), (154, 727, 913, 362), (727, 262, 725, 913), (722, 914, 724, 261), (143, 495, 914, 722), (495, 8, 493, 914), (526, 915, 723, 174), (47, 351, 915, 526), (351, 143, 722, 915), (382, 916, 384, 68), (174, 723, 916, 382), (723, 261, 721, 916), (718, 917, 720, 260), (179, 531, 917, 718), (531, 69, 529, 917), (333, 918, 719, 125), (29, 387, 918, 333), (387, 179, 718, 918), (477, 919, 323, 13), (125, 719, 919, 477), (719, 260, 717, 919), (714, 920, 716, 259), (91, 443, 920, 714), (443, 35, 530, 920), (293, 921, 715, 85), (4, 299, 921, 293), (299, 91, 714, 921), (437, 922, 387, 29), (85, 715, 922, 437), (715, 259, 713, 922), (710, 923, 712, 258), (131, 483, 923, 710), (483, 19, 506, 923), (530, 924, 711, 178), (35, 339, 924, 530), (339, 131, 710, 924), (386, 925, 388, 69), (178, 711, 925, 386), (711, 258, 709, 925), (706, 926, 708, 257), (183, 535, 926, 706), (535, 70, 533, 926), (345, 927, 707, 137), (41, 391, 927, 345), (391, 183, 706, 927), (489, 928, 292, 2), (137, 707, 928, 489), (707, 257, 705, 928), (702, 929, 704, 256), (115, 467, 929, 702), (467, 59, 534, 929), (305, 930, 703, 97), (13, 323, 930, 305), (323, 115, 702, 930), (449, 931, 391, 41), (97, 703, 931, 449), (703, 256, 701, 931), (698, 932, 700, 255), (155, 507, 932, 698), (507, 23, 505, 932), (534, 933, 699, 182), (59, 363, 933, 534), (363, 155, 698, 933), (390, 934, 392, 70), (182, 699, 934, 390), (699, 255, 697, 934), (694, 935, 696, 254), (187, 539, 935, 694), (539, 71, 537, 935), (462, 936, 695, 110), (54, 395, 936, 462), (395, 187, 694, 936), (318, 937, 320, 22), (110, 695, 937, 318), (695, 254, 693, 937), (690, 938, 692, 253), (126, 334, 938, 690), (334, 30, 538, 938), (502, 939, 691, 150), (14, 478, 939, 502), (478, 126, 690, 939), (358, 940, 395, 54), (150, 691, 940, 358), (691, 253, 689, 940), (686, 941, 688, 252), (86, 294, 941, 686), (294, 5, 494, 941), (538, 942, 687, 186), (30, 438, 942, 538), (438, 86, 686, 942), (394, 943, 396, 71), (186, 687, 943, 394), (687, 252, 685, 943), (682, 944, 684, 251), (191, 543, 944, 682), (543, 72, 541, 944), (329, 945, 683, 121), (25, 399, 945, 329), (399, 191, 682, 945), (473, 946, 319, 9), (121, 683, 946, 473), (683, 251, 681, 946), (678, 947, 680, 250), (138, 346, 947, 678), (346, 42, 542, 947), (289, 948, 679, 81), (0, 490, 948, 289), (490, 138, 678, 948), (433, 949, 399, 25), (81, 679, 949, 433), (679, 250, 677, 949), (674, 950, 676, 249), (98, 306, 950, 674), (306, 14, 502, 950), (542, 951, 675, 190), (42, 450, 951, 542), (450, 98, 674, 951), (398, 952, 400, 72), (190, 675, 952, 398), (675, 249, 673, 952), (670, 953, 672, 248), (195, 547, 953, 670), (547, 73, 545, 953), (341, 954, 671, 133), (37, 403, 954, 341), (403, 195, 670, 954), (485, 955, 299, 4), (133, 671, 955, 485), (671, 248, 669, 955), (666, 956, 668, 247), (111, 463, 956, 666), (463, 55, 546, 956), (301, 957, 667, 93), (9, 319, 957, 301), (319, 111, 666, 957), (445, 958, 403, 37), (93, 667, 958, 445), (667, 247, 665, 958), (662, 959, 664, 246), (151, 503, 959, 662), (503, 22, 501, 959), (546, 960, 663, 194), (55, 359, 960, 546), (359, 151, 662, 960), (402, 961, 404, 73), (194, 663, 961, 402), (663, 246, 661, 961), (658, 962, 660, 245), (199, 551, 962, 658), (551, 74, 549, 962), (458, 963, 659, 106), (50, 407, 963, 458), (407, 199, 658, 963), (314, 964, 316, 21), (106, 659, 964, 314), (659, 245, 657, 964), (654, 965, 656, 244), (122, 330, 965, 654), (330, 26, 550, 965), (498, 966, 655, 146), (10, 474, 966, 498), (474, 122, 654, 966), (354, 967, 407, 50), (146, 655, 967, 354), (655, 244, 653, 967), (650, 968, 652, 243), (82, 290, 968, 650), (290, 1, 491, 968), (550, 969, 651, 198), (26, 434, 969, 550), (434, 82, 650, 969), (406, 970, 408, 74), (198, 651, 970, 406), (651, 243, 649, 970), (646, 971, 648, 242), (203, 555, 971, 646), (555, 75, 553, 971), (454, 972, 647, 102), (46, 411, 972, 454), (411, 203, 646, 972), (310, 973, 315, 18), (102, 647, 973, 310), (647, 242, 645, 973), (642, 974, 644, 241), (134, 342, 974, 642), (342, 38, 554, 974), (494, 975, 643, 142), (5, 486, 975, 494), (486, 134, 642, 975), (350, 976, 411, 46), (142, 643, 976, 350), (643, 241, 641, 976), (638, 977, 640, 240), (94, 302, 977, 638), (302, 10, 498, 977), (554, 978, 639, 202), (38, 446, 978, 554), (446, 94, 638, 978), (410, 979, 412, 75), (202, 639, 979, 410), (639, 240, 637, 979), (634, 980, 636, 239), (207, 559, 980, 634), (559, 76, 557, 980), (442, 981, 635, 90), (34, 415, 981, 442), (415, 207, 634, 981), (298, 982, 300, 8), (90, 635, 982, 298), (635, 239, 633, 982), (630, 983, 632, 238), (107, 459, 983, 630), (459, 51, 558, 983), (482, 984, 631, 130), (18, 315, 984, 482), (315, 107, 630, 984), (338, 985, 415, 34), (130, 631, 985, 338), (631, 238, 629, 985), (626, 986, 628, 237), (147, 499, 986, 626), (499, 21, 497, 986), (558, 987, 627, 206), (51, 355, 987, 558), (355, 147, 626, 987), (414, 988, 416, 76), (206, 627, 988, 414), (627, 237, 625, 988), (622, 989, 624, 236), (211, 563, 989, 622), (563, 77, 561, 989), (457, 990, 623, 105), (49, 419, 990, 457), (419, 211, 622, 990), (313, 991, 312, 20), (105, 623, 991, 313), (623, 236, 621, 991), (618, 992, 620, 235), (108, 460, 992, 618), (460, 52, 562, 992), (497, 993, 619, 145), (21, 316, 993, 497), (316, 108, 618, 993), (353, 994, 419, 49), (145, 619, 994, 353), (619, 235, 617, 994), (614, 995, 616, 234), (148, 500, 995, 614), (500, 15, 479, 995), (562, 996, 615, 210), (52, 356, 996, 562), (356, 148, 614, 996), (418, 997, 420, 77), (210, 615, 997, 418), (615, 234, 613, 997), (610, 998, 612, 233), (215, 567, 998, 610), (567, 78, 565, 998), (461, 999, 611, 109), (53, 423, 999, 461), (423, 215, 610, 999), (317, 1000, 311, 19), (109, 611, 1000, 317), (611, 233, 609, 1000), (606, 1001, 608, 232), (112, 464, 1001, 606), (464, 56, 566, 1001), (501, 1002, 607, 149), (22, 320, 1002, 501), (320, 112, 606, 1002), (357, 1003, 423, 53), (149, 607, 1003, 357), (607, 232, 605, 1003), (602, 1004, 604, 231), (152, 504, 1004, 602), (504, 18, 482, 1004), (566, 1005, 603, 214), (56, 360, 1005, 566), (360, 152, 602, 1005), (422, 1006, 424, 78), (214, 603, 1006, 422), (603, 231, 601, 1006), (598, 1007, 600, 230), (219, 571, 1007, 598), (571, 79, 569, 1007), (465, 1008, 599, 113), (57, 427, 1008, 465), (427, 219, 598, 1008), (321, 1009, 304, 12), (113, 599, 1009, 321), (599, 230, 597, 1009), (594, 1010, 596, 229), (116, 468, 1010, 594), (468, 60, 570, 1010), (505, 1011, 595, 153), (23, 324, 1011, 505), (324, 116, 594, 1011), (361, 1012, 427, 57), (153, 595, 1012, 361), (595, 229, 593, 1012), (590, 1013, 592, 228), (156, 508, 1013, 590), (508, 17, 481, 1013), (570, 1014, 591, 218), (60, 364, 1014, 570), (364, 156, 590, 1014), (426, 1015, 428, 79), (218, 591, 1015, 426), (591, 228, 589, 1015), (586, 1016, 588, 227), (223, 575, 1016, 586), (575, 80, 573, 1016), (469, 1017, 587, 117), (61, 431, 1017, 469), (431, 223, 586, 1017), (325, 1018, 308, 16), (117, 587, 1018, 325), (587, 227, 585, 1018), (582, 1019, 584, 226), (120, 472, 1019, 582), (472, 64, 574, 1019), (509, 1020, 583, 157), (24, 328, 1020, 509), (328, 120, 582, 1020), (365, 1021, 431, 61), (157, 583, 1021, 365), (583, 226, 581, 1021), (578, 1022, 580, 225), (160, 512, 1022, 578), (512, 11, 475, 1022), (574, 1023, 579, 222), (64, 368, 1023, 574), (368, 160, 578, 1023), (430, 1024, 432, 80), (222, 579, 1024, 430), (579, 225, 577, 1024), (577, 1025, 576, 224), (225, 580, 1025, 577), (580, 123, 331, 1025), (581, 1026, 575, 223), (226, 584, 1026, 581), (584, 222, 430, 1026), (585, 1027, 452, 100), (227, 588, 1027, 585), (588, 221, 429, 1027), (589, 1028, 572, 220), (228, 592, 1028, 589), (592, 129, 337, 1028), (593, 1029, 571, 219), (229, 596, 1029, 593), (596, 218, 426, 1029), (597, 1030, 448, 96), (230, 600, 1030, 597), (600, 217, 425, 1030), (601, 1031, 568, 216), (231, 604, 1031, 601), (604, 130, 338, 1031), (605, 1032, 567, 215), (232, 608, 1032, 605), (608, 214, 422, 1032), (609, 1033, 455, 103), (233, 612, 1033, 609), (612, 213, 421, 1033), (613, 1034, 564, 212), (234, 616, 1034, 613), (616, 127, 335, 1034), (617, 1035, 563, 211), (235, 620, 1035, 617), (620, 210, 418, 1035), (621, 1036, 456, 104), (236, 624, 1036, 621), (624, 209, 417, 1036), (625, 1037, 560, 208), (237, 628, 1037, 625), (628, 145, 353, 1037), (629, 1038, 559, 207), (238, 632, 1038, 629), (632, 206, 414, 1038), (633, 1039, 444, 92), (239, 636, 1039, 633), (636, 205, 413, 1039), (637, 1040, 556, 204), (240, 640, 1040, 637), (640, 146, 354, 1040), (641, 1041, 555, 203), (241, 644, 1041, 641), (644, 202, 410, 1041), (645, 1042, 459, 107), (242, 648, 1042, 645), (648, 201, 409, 1042), (649, 1043, 552, 200), (243, 652, 1043, 649), (652, 139, 347, 1043), (653, 1044, 551, 199), (244, 656, 1044, 653), (656, 198, 406, 1044), (657, 1045, 460, 108), (245, 660, 1045, 657), (660, 197, 405, 1045), (661, 1046, 548, 196), (246, 664, 1046, 661), (664, 149, 357, 1046), (665, 1047, 547, 195), (247, 668, 1047, 665), (668, 194, 402, 1047), (669, 1048, 443, 91), (248, 672, 1048, 669), (672, 193, 401, 1048), (673, 1049, 544, 192), (249, 676, 1049, 673), (676, 150, 358, 1049), (677, 1050, 543, 191), (250, 680, 1050, 677), (680, 190, 398, 1050), (681, 1051, 463, 111), (251, 684, 1051, 681), (684, 189, 397, 1051), (685, 1052, 540, 188), (252, 688, 1052, 685), (688, 142, 350, 1052), (689, 1053, 539, 187), (253, 692, 1053, 689), (692, 186, 394, 1053), (693, 1054, 464, 112), (254, 696, 1054, 693), (696, 185, 393, 1054), (697, 1055, 536, 184), (255, 700, 1055, 697), (700, 153, 361, 1055), (701, 1056, 535, 183), (256, 704, 1056, 701), (704, 182, 390, 1056), (705, 1057, 436, 84), (257, 708, 1057, 705), (708, 181, 389, 1057), (709, 1058, 532, 180), (258, 712, 1058, 709), (712, 154, 362, 1058), (713, 1059, 531, 179), (259, 716, 1059, 713), (716, 178, 386, 1059), (717, 1060, 467, 115), (260, 720, 1060, 717), (720, 177, 385, 1060), (721, 1061, 528, 176), (261, 724, 1061, 721), (724, 141, 349, 1061), (725, 1062, 527, 175), (262, 728, 1062, 725), (728, 174, 382, 1062), (729, 1063, 468, 116), (263, 732, 1063, 729), (732, 173, 381, 1063), (733, 1064, 524, 172), (264, 736, 1064, 733), (736, 157, 365, 1064), (737, 1065, 523, 171), (265, 740, 1065, 737), (740, 170, 378, 1065), (741, 1066, 440, 88), (266, 744, 1066, 741), (744, 169, 377, 1066), (745, 1067, 520, 168), (267, 748, 1067, 745), (748, 158, 366, 1067), (749, 1068, 519, 167), (268, 752, 1068, 749), (752, 166, 374, 1068), (753, 1069, 471, 119), (269, 756, 1069, 753), (756, 165, 373, 1069), (757, 1070, 516, 164), (270, 760, 1070, 757), (760, 135, 343, 1070), (761, 1071, 515, 163), (271, 764, 1071, 761), (764, 162, 370, 1071), (765, 1072, 472, 120), (272, 768, 1072, 765), (768, 161, 369, 1072), (769, 1073, 512, 160), (273, 772, 1073, 769), (772, 95, 303, 1073), (773, 1074, 511, 159), (274, 776, 1074, 773), (776, 118, 326, 1074), (777, 1075, 480, 128), (275, 780, 1075, 777), (780, 117, 325, 1075), (781, 1076, 508, 156), (276, 784, 1076, 781), (784, 101, 309, 1076), (785, 1077, 507, 155), (277, 788, 1077, 785), (788, 114, 322, 1077), (789, 1078, 476, 124), (278, 792, 1078, 789), (792, 113, 321, 1078), (793, 1079, 504, 152), (279, 796, 1079, 793), (796, 102, 310, 1079), (797, 1080, 503, 151), (280, 800, 1080, 797), (800, 110, 318, 1080), (801, 1081, 483, 131), (281, 804, 1081, 801), (804, 109, 317, 1081), (805, 1082, 500, 148), (282, 808, 1082, 805), (808, 99, 307, 1082), (809, 1083, 499, 147), (283, 812, 1083, 809), (812, 106, 314, 1083), (813, 1084, 484, 132), (284, 816, 1084, 813), (816, 105, 313, 1084), (817, 1085, 496, 144), (285, 820, 1085, 817), (820, 87, 295, 1085), (821, 1086, 495, 143), (286, 824, 1086, 821), (824, 90, 298, 1086), (825, 1087, 488, 136), (287, 828, 1087, 825), (828, 89, 297, 1087), (829, 1088, 492, 140), (288, 832, 1088, 829), (832, 83, 291, 1088)])
me_plane_001.polygons.foreach_set('use_smooth', [True] * 1024)
me_plane_001.materials.append(mat_material_002)
me_plane_001.use_remesh_preserve_volume = False
me_plane_001.use_remesh_preserve_attributes = False
me_plane_001.use_mirror_vertex_groups = False
me_plane_001.update()

# ---- objects
ob_point = bpy.data.objects.new('Point', light_point)
ob_model2 = bpy.data.objects.new('Model2', me_model2)
ob_plane = bpy.data.objects.new('Plane', me_plane_001)
ob_lamp = bpy.data.objects.new('Lamp', light_lamp)
ob_camera = bpy.data.objects.new('Camera', cam_camera)

# ---- transforms, parenting, visibility, modifiers, constraints
ob_point.location = (10.22, 0.2807, 5.953)
ob_point.lineart.crease_threshold = 0.0
ob_model2.location = (0.0, 0.0, 0.0)
ob_model2.scale = (0.06353, 0.06353, 0.06353)
ob_model2.lineart.crease_threshold = 0.0
ob_plane.location = (-0.3282, 0.1434, -0.9589)
ob_plane.rotation_mode = 'QUATERNION'
ob_plane.rotation_quaternion = (1.0, 0.0, 0.0, 0.0)
ob_plane.scale = (4.664, 4.664, 4.664)
ob_plane.lineart.crease_threshold = 0.0
_vg = ob_plane.vertex_groups.new(name='modeling_cloth_pin')
ob_lamp.location = (4.076, -8.612, 5.904)
ob_lamp.rotation_euler = (0.6503, 0.05522, 1.866)
ob_lamp.lock_rotations_4d = False
ob_lamp.empty_display_type = 'ARROWS'
ob_lamp.color = (0.0, 0.0, 0.0, 0.0)
ob_lamp.lineart.crease_threshold = 0.0
ob_camera.location = (5.325, -4.641, 3.117)
ob_camera.rotation_euler = (1.109, 0.0, 0.8149)
ob_camera.lock_rotations_4d = False
ob_camera.empty_display_type = 'ARROWS'
ob_camera.color = (0.0, 0.0, 0.0, 0.0)
ob_camera.display_type = 'WIRE'
ob_camera.lineart.crease_threshold = 0.0

# ---- collection membership
col_collection_1.objects.link(ob_point)
col_collection_1.objects.link(ob_model2)
col_collection_1.objects.link(ob_plane)
col_collection_1.objects.link(ob_lamp)
col_collection_1.objects.link(ob_camera)

# ---- scene / render settings (as saved in the file)
scene.camera = ob_camera
scene.frame_start = 1; scene.frame_end = 250; scene.frame_set(1)
scene.render.engine = 'BLENDER_EEVEE_NEXT'
scene.render.resolution_percentage = 50
scene.render.dither_intensity = 0.0
scene.cycles.use_denoising = False
scene.cycles.samples = 128
scene.cycles.sampling_pattern = 'TABULATED_SOBOL'
scene.cycles.use_adaptive_sampling = False
scene.cycles.use_light_tree = False
scene.cycles.blur_glossy = 0.0
scene.cycles.sample_clamp_indirect = 0.0
scene.view_settings.view_transform = 'Standard'
bpy.context.view_layer.update()
